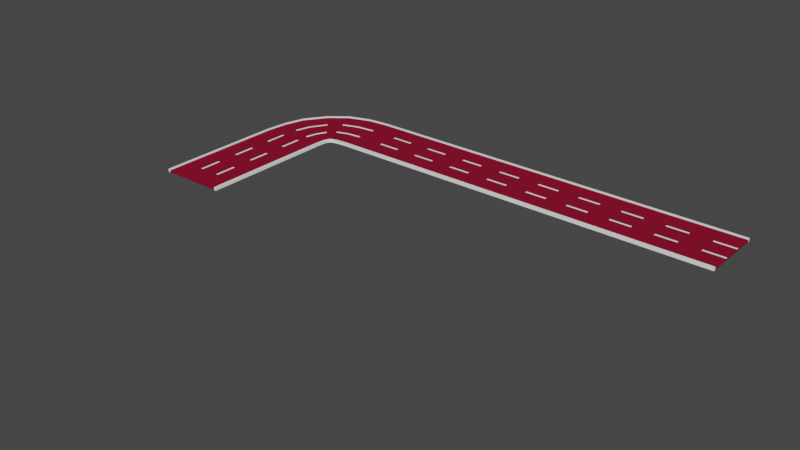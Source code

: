 # Source: road_7_left_turn_2.blend  (saved by Blender 2.93.21; exported with 4.5.12 LTS)
import bpy
from mathutils import Matrix  # noqa: F401  (used for matrix-valued properties, if any)

bpy.ops.wm.read_factory_settings(use_empty=True)
scene = bpy.context.scene
scene.name = 'Scene'

# ---- collections
col_collection = bpy.data.collections.new('Collection'); scene.collection.children.link(col_collection)

# ---- materials (node trees are filled in below, after node groups)
mat_car_road = bpy.data.materials.new('car road')
mat_car_road.use_transparent_shadow = False
mat_neon = bpy.data.materials.new('neon')
mat_neon.use_transparent_shadow = False

# ---- material node trees
mat_car_road.use_nodes = True; mat_car_road.node_tree.nodes.clear()
_N = mat_car_road.node_tree.nodes; _L = mat_car_road.node_tree.links
n0 = _N.new('ShaderNodeBsdfPrincipled'); n0.name = 'Principled BSDF'; n0.location = (10, 300)
n0.distribution = 'GGX'
n0.subsurface_method = 'BURLEY'
n0.inputs[0].default_value = (0.2462, 0.007499, 0.02843, 1.0)
n0.inputs[3].default_value = 1.45
n0.inputs[13].default_value = 0.0
n0.inputs[27].default_value = (0.0, 0.0, 0.0, 1.0)
n0.inputs[28].default_value = 1.0
n1 = _N.new('ShaderNodeOutputMaterial'); n1.name = 'Material Output'; n1.location = (300, 300)
_L.new(n0.outputs[0], n1.inputs[0])
n1.is_active_output = True
mat_neon.use_nodes = True; mat_neon.node_tree.nodes.clear()
_N = mat_neon.node_tree.nodes; _L = mat_neon.node_tree.links
n0 = _N.new('ShaderNodeBsdfPrincipled'); n0.name = 'Principled BSDF'; n0.location = (10, 300)
n0.distribution = 'GGX'
n0.subsurface_method = 'BURLEY'
n0.inputs[0].default_value = (1.0, 1.0, 1.0, 1.0)
n0.inputs[3].default_value = 1.45
n0.inputs[27].default_value = (0.0, 0.0, 0.0, 1.0)
n0.inputs[28].default_value = 1.0
n1 = _N.new('ShaderNodeOutputMaterial'); n1.name = 'Material Output'; n1.location = (300, 300)
_L.new(n0.outputs[0], n1.inputs[0])
n1.is_active_output = True

# ---- world
world_world = bpy.data.worlds.new('World'); scene.world = world_world
world_world.use_nodes = True; world_world.node_tree.nodes.clear()
_N = world_world.node_tree.nodes; _L = world_world.node_tree.links
n0 = _N.new('ShaderNodeOutputWorld'); n0.name = 'World Output'; n0.location = (300, 300)
n1 = _N.new('ShaderNodeBackground'); n1.name = 'Background'; n1.location = (10, 300)
n1.inputs[0].default_value = (0.05088, 0.05088, 0.05088, 1.0)
_L.new(n1.outputs[0], n0.inputs[0])
n0.is_active_output = True
world_world.color = (0.05088, 0.05088, 0.05088)
world_world.use_sun_shadow = False
world_world.sun_shadow_jitter_overblur = 0.0

# ---- meshes
me_cube_001 = bpy.data.meshes.new('Cube.001')
me_cube_001.from_pydata([(-19.66, -2.972, 0.1047), (19.0, -2.997, -0.09399), (-19.66, -2.972, -0.09399), (19.0, -2.997, 0.1047), (-19.69, -0.972, -0.09399), (19.0, -0.9973, 0.1047), (-19.69, -0.972, 0.1047), (19.0, -0.9973, -0.09399), (-19.68, -1.076, 0.1047), (19.0, -1.102, -0.09399), (-19.68, -1.076, -0.09399), (19.0, -1.102, 0.1047), (-19.69, -0.8731, -0.09399), (19.0, -0.8984, 0.1047), (-19.69, -0.8731, 0.1047), (19.0, -0.8984, -0.09399), (-19.7, 0.02792, -0.09399), (-19.7, 0.02792, 0.1047), (19.0, 0.002744, -0.09399), (19.0, 0.002744, 0.1047), (-19.74, 3.028, 0.1047), (19.0, 3.003, -0.09399), (-19.74, 3.028, -0.09399), (19.0, 3.003, 0.1047), (-19.71, 1.028, -0.09399), (19.0, 1.003, 0.1047), (-19.71, 1.028, 0.1047), (19.0, 1.003, -0.09399), (-19.72, 1.132, 0.1047), (19.0, 1.107, -0.09399), (-19.72, 1.132, -0.09399), (19.0, 1.107, 0.1047), (-19.71, 0.9289, -0.09399), (19.0, 0.9039, 0.1047), (-19.71, 0.9289, 0.1047), (19.0, 0.9039, -0.09399), (-20.85, -3.088, 0.1047), (-20.85, -3.088, -0.09399), (-21.18, -1.125, -0.09399), (-21.18, -1.125, 0.1047), (-21.16, -1.228, 0.1047), (-21.16, -1.228, -0.09399), (-21.2, -1.028, -0.09399), (-21.2, -1.028, 0.1047), (-21.35, -0.1438, -0.09399), (-21.35, -0.1438, 0.1047), (-21.84, 2.801, 0.1047), (-21.84, 2.801, -0.09399), (-21.51, 0.8378, -0.09399), (-21.51, 0.8378, 0.1047), (-21.53, 0.9402, 0.1047), (-21.53, 0.9402, -0.09399), (-21.49, 0.7407, -0.09399), (-21.49, 0.7407, 0.1047), (-21.44, -3.309, 0.1047), (-21.44, -3.309, -0.09399), (-22.26, -1.511, -0.09399), (-22.26, -1.511, 0.1047), (-22.22, -1.605, 0.1047), (-22.22, -1.605, -0.09399), (-22.3, -1.422, -0.09399), (-22.3, -1.422, 0.1047), (-22.67, -0.6123, -0.09399), (-22.67, -0.6123, 0.1047), (-23.91, 2.084, 0.1047), (-23.91, 2.084, -0.09399), (-23.08, 0.2865, -0.09399), (-23.08, 0.2865, 0.1047), (-23.13, 0.3803, 0.1047), (-23.13, 0.3803, -0.09399), (-23.04, 0.1976, -0.09399), (-23.04, 0.1976, 0.1047), (-21.67, -3.672, 0.1047), (-21.67, -3.672, -0.09399), (-22.97, -2.199, -0.09399), (-22.97, -2.199, 0.1047), (-22.9, -2.276, 0.1047), (-22.9, -2.276, -0.09399), (-23.04, -2.126, -0.09399), (-23.04, -2.126, 0.1047), (-23.62, -1.462, -0.09399), (-23.62, -1.462, 0.1047), (-25.58, 0.7486, 0.1047), (-25.58, 0.7486, -0.09399), (-24.28, -0.725, -0.09399), (-24.28, -0.725, 0.1047), (-24.35, -0.6481, 0.1047), (-24.35, -0.6481, -0.09399), (-24.21, -0.7979, -0.09399), (-24.21, -0.7979, 0.1047), (-21.75, -4.182, 0.1047), (-21.75, -4.182, -0.09399), (-23.51, -3.221, -0.09399), (-23.51, -3.221, 0.1047), (-23.41, -3.271, 0.1047), (-23.41, -3.271, -0.09399), (-23.59, -3.174, -0.09399), (-23.59, -3.174, 0.1047), (-24.38, -2.741, -0.09399), (-24.38, -2.741, 0.1047), (-27.01, -1.3, 0.1047), (-27.01, -1.3, -0.09399), (-25.26, -2.261, -0.09399), (-25.26, -2.261, 0.1047), (-25.35, -2.21, 0.1047), (-25.35, -2.21, -0.09399), (-25.17, -2.308, -0.09399), (-25.17, -2.308, 0.1047), (-21.8, -4.854, 0.1047), (-21.8, -4.854, -0.09399), (-23.72, -4.31, -0.09399), (-23.72, -4.31, 0.1047), (-23.62, -4.339, 0.1047), (-23.62, -4.339, -0.09399), (-23.82, -4.283, -0.09399), (-23.82, -4.283, 0.1047), (-24.68, -4.039, -0.09399), (-24.68, -4.039, 0.1047), (-27.57, -3.223, 0.1047), (-27.57, -3.223, -0.09399), (-25.65, -3.767, -0.09399), (-25.65, -3.767, 0.1047), (-25.75, -3.739, 0.1047), (-25.75, -3.739, -0.09399), (-25.55, -3.794, -0.09399), (-25.55, -3.794, 0.1047), (-21.8, -5.491, 0.1047), (-21.8, -5.491, -0.09399), (-23.8, -5.49, -0.09399), (-23.8, -5.49, 0.1047), (-23.7, -5.49, 0.1047), (-23.7, -5.49, -0.09399), (-23.9, -5.49, -0.09399), (-23.9, -5.49, 0.1047), (-24.8, -5.489, -0.09399), (-24.8, -5.489, 0.1047), (-27.8, -5.488, 0.1047), (-27.8, -5.488, -0.09399), (-25.8, -5.489, -0.09399), (-25.8, -5.489, 0.1047), (-25.91, -5.489, 0.1047), (-25.91, -5.489, -0.09399), (-25.7, -5.489, -0.09399), (-25.7, -5.489, 0.1047), (-19.69, -2.952, 0.1039), (18.89, -2.979, -0.09342), (-19.69, -2.952, -0.09322), (18.89, -2.979, 0.1041), (-19.69, -0.972, -0.093), (18.86, -0.9973, 0.104), (-19.69, -0.972, 0.1037), (18.86, -0.9973, -0.09329), (-19.68, -1.076, 0.1037), (18.86, -1.102, -0.09329), (-19.68, -1.076, -0.093), (18.86, -1.102, 0.104), (-19.69, -0.8731, -0.093), (18.86, -0.8984, 0.104), (-19.69, -0.8731, 0.1037), (18.86, -0.8984, -0.09329), (-19.7, 0.03574, -0.09303), (-19.7, 0.03574, 0.1038), (18.87, 0.0135, -0.09333), (18.87, 0.0135, 0.1041), (-19.7, 3.004, 0.1041), (18.89, 2.984, -0.09342), (-19.7, 3.004, -0.09335), (18.89, 2.984, 0.1041), (-19.71, 1.028, -0.093), (18.86, 1.003, 0.104), (-19.71, 1.028, 0.1037), (18.86, 1.003, -0.09329), (-19.72, 1.132, 0.1037), (18.86, 1.107, -0.09329), (-19.72, 1.132, -0.093), (18.86, 1.107, 0.104), (-19.71, 0.9289, -0.093), (18.86, 0.9039, 0.104), (-19.71, 0.9289, 0.1037), (18.86, 0.9039, -0.09329), (-20.94, -3.075, 0.1039), (-20.94, -3.075, -0.09321), (-21.18, -1.125, -0.093), (-21.18, -1.125, 0.1037), (-21.16, -1.228, 0.1037), (-21.16, -1.228, -0.093), (-21.2, -1.028, -0.093), (-21.2, -1.028, 0.1037), (-21.35, -0.1438, -0.093), (-21.35, -0.1438, 0.1037), (-21.73, 2.785, 0.1041), (-21.73, 2.785, -0.09334), (-21.51, 0.8378, -0.093), (-21.51, 0.8378, 0.1037), (-21.53, 0.9402, 0.1037), (-21.53, 0.9402, -0.093), (-21.49, 0.7407, -0.093), (-21.49, 0.7407, 0.1037), (-21.56, -3.303, 0.104), (-21.56, -3.303, -0.09325), (-22.26, -1.511, -0.093), (-22.26, -1.511, 0.1037), (-22.22, -1.605, 0.1037), (-22.22, -1.605, -0.093), (-22.3, -1.422, -0.093), (-22.3, -1.422, 0.1037), (-22.67, -0.6123, -0.093), (-22.67, -0.6123, 0.1037), (-23.77, 2.076, 0.104), (-23.77, 2.076, -0.09331), (-23.08, 0.2865, -0.093), (-23.08, 0.2865, 0.1037), (-23.13, 0.3803, 0.1037), (-23.13, 0.3803, -0.093), (-23.04, 0.1976, -0.093), (-23.04, 0.1976, 0.1037), (-21.8, -3.671, 0.104), (-21.8, -3.671, -0.09328), (-22.97, -2.199, -0.093), (-22.97, -2.199, 0.1037), (-22.9, -2.276, 0.1037), (-22.9, -2.276, -0.093), (-23.04, -2.126, -0.093), (-23.04, -2.126, 0.1037), (-23.62, -1.462, -0.093), (-23.62, -1.462, 0.1037), (-25.45, 0.7448, 0.104), (-25.45, 0.7448, -0.0933), (-24.28, -0.725, -0.093), (-24.28, -0.725, 0.1037), (-24.35, -0.6481, 0.1037), (-24.35, -0.6481, -0.093), (-24.21, -0.7979, -0.093), (-24.21, -0.7979, 0.1037), (-21.88, -4.182, 0.104), (-21.88, -4.182, -0.09329), (-23.51, -3.221, -0.093), (-23.51, -3.221, 0.1037), (-23.41, -3.271, 0.1037), (-23.41, -3.271, -0.093), (-23.59, -3.174, -0.093), (-23.59, -3.174, 0.1037), (-24.38, -2.741, -0.093), (-24.38, -2.741, 0.1037), (-26.88, -1.302, 0.104), (-26.88, -1.302, -0.0933), (-25.26, -2.261, -0.093), (-25.26, -2.261, 0.1037), (-25.35, -2.21, 0.1037), (-25.35, -2.21, -0.093), (-25.17, -2.308, -0.093), (-25.17, -2.308, 0.1037), (-21.93, -4.854, 0.104), (-21.93, -4.854, -0.09329), (-23.72, -4.31, -0.093), (-23.72, -4.31, 0.1037), (-23.62, -4.339, 0.1037), (-23.62, -4.339, -0.093), (-23.82, -4.283, -0.093), (-23.82, -4.283, 0.1037), (-24.68, -4.039, -0.093), (-24.68, -4.039, 0.1037), (-27.44, -3.224, 0.104), (-27.44, -3.224, -0.09329), (-25.65, -3.767, -0.093), (-25.65, -3.767, 0.1037), (-25.75, -3.739, 0.1037), (-25.75, -3.739, -0.093), (-25.55, -3.794, -0.093), (-25.55, -3.794, 0.1037), (-21.91, -5.472, 0.1041), (-21.91, -5.472, -0.09342), (-23.8, -5.467, -0.09329), (-23.8, -5.467, 0.104), (-23.7, -5.467, 0.104), (-23.7, -5.467, -0.09329), (-23.9, -5.467, -0.09329), (-23.9, -5.467, 0.104), (-24.8, -5.466, -0.09329), (-24.8, -5.466, 0.104), (-27.69, -5.469, 0.1041), (-27.69, -5.469, -0.09342), (-25.8, -5.466, -0.09329), (-25.8, -5.466, 0.104), (-25.91, -5.466, 0.104), (-25.91, -5.466, -0.09329), (-25.7, -5.466, -0.09329), (-25.7, -5.466, 0.104)], [], [(13, 14, 17, 19), (12, 15, 18, 16), (15, 13, 19, 18), (12, 16, 44, 42), (2, 10, 41, 37), (9, 11, 5, 7), (10, 9, 7, 4), (11, 8, 6, 5), (1, 2, 0, 3), (3, 0, 8, 11), (2, 1, 9, 10), (1, 3, 11, 9), (24, 30, 51, 48), (14, 6, 39, 43), (7, 5, 13, 15), (4, 7, 15, 12), (5, 6, 14, 13), (33, 19, 17, 34), (32, 16, 18, 35), (35, 18, 19, 33), (17, 19, 18, 16), (16, 32, 52, 44), (22, 20, 46, 47), (29, 27, 25, 31), (30, 24, 27, 29), (31, 25, 26, 28), (21, 23, 20, 22), (23, 31, 28, 20), (22, 30, 29, 21), (21, 29, 31, 23), (8, 0, 36, 40), (4, 12, 42, 38), (27, 35, 33, 25), (24, 32, 35, 27), (25, 33, 34, 26), (47, 46, 64, 65), (42, 44, 62, 60), (52, 48, 66, 70), (39, 40, 58, 57), (46, 50, 68, 64), (44, 52, 70, 62), (51, 47, 65, 69), (43, 39, 57, 61), (28, 26, 49, 50), (17, 14, 43, 45), (32, 24, 48, 52), (20, 28, 50, 46), (26, 34, 53, 49), (30, 22, 47, 51), (34, 17, 45, 53), (0, 2, 37, 36), (10, 4, 38, 41), (6, 8, 40, 39), (65, 64, 82, 83), (60, 62, 80, 78), (70, 66, 84, 88), (57, 58, 76, 75), (64, 68, 86, 82), (62, 70, 88, 80), (69, 65, 83, 87), (61, 57, 75, 79), (37, 41, 59, 55), (53, 45, 63, 71), (48, 51, 69, 66), (40, 36, 54, 58), (49, 53, 71, 67), (38, 42, 60, 56), (36, 37, 55, 54), (45, 43, 61, 63), (41, 38, 56, 59), (50, 49, 67, 68), (89, 81, 99, 107), (73, 77, 95, 91), (83, 82, 100, 101), (78, 80, 98, 96), (88, 84, 102, 106), (75, 76, 94, 93), (82, 86, 104, 100), (80, 88, 106, 98), (55, 59, 77, 73), (71, 63, 81, 89), (66, 69, 87, 84), (58, 54, 72, 76), (67, 71, 89, 85), (56, 60, 78, 74), (54, 55, 73, 72), (63, 61, 79, 81), (59, 56, 74, 77), (68, 67, 85, 86), (97, 93, 111, 115), (104, 103, 121, 122), (95, 92, 110, 113), (99, 97, 115, 117), (90, 91, 109, 108), (92, 96, 114, 110), (103, 107, 125, 121), (94, 90, 108, 112), (84, 87, 105, 102), (76, 72, 90, 94), (85, 89, 107, 103), (74, 78, 96, 92), (72, 73, 91, 90), (81, 79, 97, 99), (77, 74, 92, 95), (86, 85, 103, 104), (79, 75, 93, 97), (87, 83, 101, 105), (118, 122, 140, 136), (116, 124, 142, 134), (123, 119, 137, 141), (115, 111, 129, 133), (122, 121, 139, 140), (113, 110, 128, 131), (117, 115, 133, 135), (108, 109, 127, 126), (105, 101, 119, 123), (98, 106, 124, 116), (100, 104, 122, 118), (93, 94, 112, 111), (106, 102, 120, 124), (96, 98, 116, 114), (101, 100, 118, 119), (91, 95, 113, 109), (107, 99, 117, 125), (102, 105, 123, 120), (131, 130, 126, 127), (132, 133, 129, 128), (128, 129, 130, 131), (134, 135, 133, 132), (141, 137, 136, 140), (142, 138, 139, 143), (138, 141, 140, 139), (134, 142, 143, 135), (111, 112, 130, 129), (124, 120, 138, 142), (114, 116, 134, 132), (119, 118, 136, 137), (109, 113, 131, 127), (125, 117, 135, 143), (120, 123, 141, 138), (112, 108, 126, 130), (121, 125, 143, 139), (110, 114, 132, 128), (157, 163, 161, 158), (156, 160, 162, 159), (159, 162, 163, 157), (156, 186, 188, 160), (146, 181, 185, 154), (153, 151, 149, 155), (154, 148, 151, 153), (155, 149, 150, 152), (145, 147, 144, 146), (147, 155, 152, 144), (146, 154, 153, 145), (145, 153, 155, 147), (168, 192, 195, 174), (158, 187, 183, 150), (151, 159, 157, 149), (148, 156, 159, 151), (149, 157, 158, 150), (177, 178, 161, 163), (176, 179, 162, 160), (179, 177, 163, 162), (161, 160, 162, 163), (160, 188, 196, 176), (166, 191, 190, 164), (173, 175, 169, 171), (174, 173, 171, 168), (175, 172, 170, 169), (165, 166, 164, 167), (167, 164, 172, 175), (166, 165, 173, 174), (165, 167, 175, 173), (152, 184, 180, 144), (148, 182, 186, 156), (171, 169, 177, 179), (168, 171, 179, 176), (169, 170, 178, 177), (191, 209, 208, 190), (186, 204, 206, 188), (196, 214, 210, 192), (183, 201, 202, 184), (190, 208, 212, 194), (188, 206, 214, 196), (195, 213, 209, 191), (187, 205, 201, 183), (172, 194, 193, 170), (161, 189, 187, 158), (176, 196, 192, 168), (164, 190, 194, 172), (170, 193, 197, 178), (174, 195, 191, 166), (178, 197, 189, 161), (144, 180, 181, 146), (154, 185, 182, 148), (150, 183, 184, 152), (209, 227, 226, 208), (204, 222, 224, 206), (214, 232, 228, 210), (201, 219, 220, 202), (208, 226, 230, 212), (206, 224, 232, 214), (213, 231, 227, 209), (205, 223, 219, 201), (181, 199, 203, 185), (197, 215, 207, 189), (192, 210, 213, 195), (184, 202, 198, 180), (193, 211, 215, 197), (182, 200, 204, 186), (180, 198, 199, 181), (189, 207, 205, 187), (185, 203, 200, 182), (194, 212, 211, 193), (233, 251, 243, 225), (217, 235, 239, 221), (227, 245, 244, 226), (222, 240, 242, 224), (232, 250, 246, 228), (219, 237, 238, 220), (226, 244, 248, 230), (224, 242, 250, 232), (199, 217, 221, 203), (215, 233, 225, 207), (210, 228, 231, 213), (202, 220, 216, 198), (211, 229, 233, 215), (200, 218, 222, 204), (198, 216, 217, 199), (207, 225, 223, 205), (203, 221, 218, 200), (212, 230, 229, 211), (241, 259, 255, 237), (248, 266, 265, 247), (239, 257, 254, 236), (243, 261, 259, 241), (234, 252, 253, 235), (236, 254, 258, 240), (247, 265, 269, 251), (238, 256, 252, 234), (228, 246, 249, 231), (220, 238, 234, 216), (229, 247, 251, 233), (218, 236, 240, 222), (216, 234, 235, 217), (225, 243, 241, 223), (221, 239, 236, 218), (230, 248, 247, 229), (223, 241, 237, 219), (231, 249, 245, 227), (262, 280, 284, 266), (260, 278, 286, 268), (267, 285, 281, 263), (259, 277, 273, 255), (266, 284, 283, 265), (257, 275, 272, 254), (261, 279, 277, 259), (252, 270, 271, 253), (249, 267, 263, 245), (242, 260, 268, 250), (244, 262, 266, 248), (237, 255, 256, 238), (250, 268, 264, 246), (240, 258, 260, 242), (245, 263, 262, 244), (235, 253, 257, 239), (251, 269, 261, 243), (246, 264, 267, 249), (275, 271, 270, 274), (276, 272, 273, 277), (272, 275, 274, 273), (278, 276, 277, 279), (285, 284, 280, 281), (286, 287, 283, 282), (282, 283, 284, 285), (278, 279, 287, 286), (255, 273, 274, 256), (268, 286, 282, 264), (258, 276, 278, 260), (263, 281, 280, 262), (253, 271, 275, 257), (269, 287, 279, 261), (264, 282, 285, 267), (256, 274, 270, 252), (265, 283, 287, 269), (254, 272, 276, 258), (17, 16, 160, 161)])
_uv = me_cube_001.uv_layers.new(name='UVMap')
_uv.uv.foreach_set('vector', [0.625, 0.5901, 0.8664, 0.5901, 0.8664, 0.625, 0.625, 0.625, 0.1336, 0.5901, 0.375, 0.5901, 0.375, 0.625, 0.1336, 0.625, 0.375, 0.5901, 0.625, 0.5901, 0.625, 0.625, 0.375, 0.625, 0.1336, 0.5901, 0.1336, 0.625, 0.1275, 0.625, 0.1275, 0.5901, 0.1336, 0.5087, 0.1336, 0.5822, 0.1275, 0.5822, 0.1275, 0.5087, 0.375, 0.5822, 0.625, 0.5822, 0.625, 0.5862, 0.375, 0.5862, 0.1336, 0.5822, 0.375, 0.5822, 0.375, 0.5862, 0.1336, 0.5862, 0.625, 0.5822, 0.8664, 0.5822, 0.8664, 0.5862, 0.625, 0.5862, 0.375, 0.5087, 0.1336, 0.5087, 0.625, 0.2505, 0.625, 0.5087, 0.625, 0.5087, 0.8664, 0.5087, 0.8664, 0.5822, 0.625, 0.5822, 0.1336, 0.5087, 0.375, 0.5087, 0.375, 0.5822, 0.1336, 0.5822, 0.375, 0.5087, 0.625, 0.5087, 0.625, 0.5822, 0.375, 0.5822, 0.1336, 0.5862, 0.1336, 0.5822, 0.1275, 0.5822, 0.1275, 0.5862, 0.8664, 0.5901, 0.8664, 0.5862, 0.8725, 0.5862, 0.8725, 0.5901, 0.375, 0.5862, 0.625, 0.5862, 0.625, 0.5901, 0.375, 0.5901, 0.1336, 0.5862, 0.375, 0.5862, 0.375, 0.5901, 0.1336, 0.5901, 0.625, 0.5862, 0.8664, 0.5862, 0.8664, 0.5901, 0.625, 0.5901, 0.625, 0.5901, 0.625, 0.625, 0.8664, 0.625, 0.8664, 0.5901, 0.1336, 0.5901, 0.1336, 0.625, 0.375, 0.625, 0.375, 0.5901, 0.375, 0.5901, 0.375, 0.625, 0.625, 0.625, 0.625, 0.5901, 0.625, 0.1423, 0.625, 0.625, 0.375, 0.625, 0.375, 0.1423, 0.1336, 0.625, 0.1336, 0.5901, 0.1275, 0.5901, 0.1275, 0.625, 0.1336, 0.5087, 0.625, 0.2505, 0.625, 0.2439, 0.1275, 0.5087, 0.375, 0.5822, 0.375, 0.5862, 0.625, 0.5862, 0.625, 0.5822, 0.1336, 0.5822, 0.1336, 0.5862, 0.375, 0.5862, 0.375, 0.5822, 0.625, 0.5822, 0.625, 0.5862, 0.8664, 0.5862, 0.8664, 0.5822, 0.375, 0.5087, 0.625, 0.5087, 0.625, 0.2505, 0.1336, 0.5087, 0.625, 0.5087, 0.625, 0.5822, 0.8664, 0.5822, 0.8664, 0.5087, 0.1336, 0.5087, 0.1336, 0.5822, 0.375, 0.5822, 0.375, 0.5087, 0.375, 0.5087, 0.375, 0.5822, 0.625, 0.5822, 0.625, 0.5087, 0.8664, 0.5822, 0.8664, 0.5087, 0.8725, 0.5087, 0.8725, 0.5822, 0.1336, 0.5862, 0.1336, 0.5901, 0.1275, 0.5901, 0.1275, 0.5862, 0.375, 0.5862, 0.375, 0.5901, 0.625, 0.5901, 0.625, 0.5862, 0.1336, 0.5862, 0.1336, 0.5901, 0.375, 0.5901, 0.375, 0.5862, 0.625, 0.5862, 0.625, 0.5901, 0.8664, 0.5901, 0.8664, 0.5862, 0.1275, 0.5087, 0.625, 0.2439, 0.625, 0.2419, 0.1256, 0.5087, 0.1275, 0.5901, 0.1275, 0.625, 0.1256, 0.625, 0.1256, 0.5901, 0.1275, 0.5901, 0.1275, 0.5862, 0.1256, 0.5862, 0.1256, 0.5901, 0.8725, 0.5862, 0.8725, 0.5822, 0.8744, 0.5822, 0.8744, 0.5862, 0.8725, 0.5087, 0.8725, 0.5822, 0.8744, 0.5822, 0.8744, 0.5087, 0.1275, 0.625, 0.1275, 0.5901, 0.1256, 0.5901, 0.1256, 0.625, 0.1275, 0.5822, 0.1275, 0.5087, 0.1256, 0.5087, 0.1256, 0.5822, 0.8725, 0.5901, 0.8725, 0.5862, 0.8744, 0.5862, 0.8744, 0.5901, 0.8664, 0.5822, 0.8664, 0.5862, 0.8725, 0.5862, 0.8725, 0.5822, 0.8664, 0.625, 0.8664, 0.5901, 0.8725, 0.5901, 0.8725, 0.625, 0.1336, 0.5901, 0.1336, 0.5862, 0.1275, 0.5862, 0.1275, 0.5901, 0.8664, 0.5087, 0.8664, 0.5822, 0.8725, 0.5822, 0.8725, 0.5087, 0.8664, 0.5862, 0.8664, 0.5901, 0.8725, 0.5901, 0.8725, 0.5862, 0.1336, 0.5822, 0.1336, 0.5087, 0.1275, 0.5087, 0.1275, 0.5822, 0.8664, 0.5901, 0.8664, 0.625, 0.8725, 0.625, 0.8725, 0.5901, 0.625, 0.2505, 0.1336, 0.5087, 0.1275, 0.5087, 0.625, 0.2439, 0.1336, 0.5822, 0.1336, 0.5862, 0.1275, 0.5862, 0.1275, 0.5822, 0.8664, 0.5862, 0.8664, 0.5822, 0.8725, 0.5822, 0.8725, 0.5862, 0.1256, 0.5087, 0.625, 0.2419, 0.625, 0.2414, 0.1251, 0.5087, 0.1256, 0.5901, 0.1256, 0.625, 0.1251, 0.625, 0.1251, 0.5901, 0.1256, 0.5901, 0.1256, 0.5862, 0.1251, 0.5862, 0.1251, 0.5901, 0.8744, 0.5862, 0.8744, 0.5822, 0.8749, 0.5822, 0.8749, 0.5862, 0.8744, 0.5087, 0.8744, 0.5822, 0.8749, 0.5822, 0.8749, 0.5087, 0.1256, 0.625, 0.1256, 0.5901, 0.1251, 0.5901, 0.1251, 0.625, 0.1256, 0.5822, 0.1256, 0.5087, 0.1251, 0.5087, 0.1251, 0.5822, 0.8744, 0.5901, 0.8744, 0.5862, 0.8749, 0.5862, 0.8749, 0.5901, 0.1275, 0.5087, 0.1275, 0.5822, 0.1256, 0.5822, 0.1256, 0.5087, 0.8725, 0.5901, 0.8725, 0.625, 0.8744, 0.625, 0.8744, 0.5901, 0.1275, 0.5862, 0.1275, 0.5822, 0.1256, 0.5822, 0.1256, 0.5862, 0.8725, 0.5822, 0.8725, 0.5087, 0.8744, 0.5087, 0.8744, 0.5822, 0.8725, 0.5862, 0.8725, 0.5901, 0.8744, 0.5901, 0.8744, 0.5862, 0.1275, 0.5862, 0.1275, 0.5901, 0.1256, 0.5901, 0.1256, 0.5862, 0.625, 0.2439, 0.1275, 0.5087, 0.1256, 0.5087, 0.625, 0.2419, 0.8725, 0.625, 0.8725, 0.5901, 0.8744, 0.5901, 0.8744, 0.625, 0.1275, 0.5822, 0.1275, 0.5862, 0.1256, 0.5862, 0.1256, 0.5822, 0.8725, 0.5822, 0.8725, 0.5862, 0.8744, 0.5862, 0.8744, 0.5822, 0.8749, 0.5901, 0.8749, 0.625, 0.875, 0.625, 0.875, 0.5901, 0.1251, 0.5087, 0.1251, 0.5822, 0.125, 0.5822, 0.125, 0.5087, 0.1251, 0.5087, 0.625, 0.2414, 0.625, 0.2413, 0.125, 0.5087, 0.1251, 0.5901, 0.1251, 0.625, 0.125, 0.625, 0.125, 0.5901, 0.1251, 0.5901, 0.1251, 0.5862, 0.125, 0.5862, 0.125, 0.5901, 0.8749, 0.5862, 0.8749, 0.5822, 0.875, 0.5822, 0.875, 0.5862, 0.8749, 0.5087, 0.8749, 0.5822, 0.875, 0.5822, 0.875, 0.5087, 0.1251, 0.625, 0.1251, 0.5901, 0.125, 0.5901, 0.125, 0.625, 0.1256, 0.5087, 0.1256, 0.5822, 0.1251, 0.5822, 0.1251, 0.5087, 0.8744, 0.5901, 0.8744, 0.625, 0.8749, 0.625, 0.8749, 0.5901, 0.1256, 0.5862, 0.1256, 0.5822, 0.1251, 0.5822, 0.1251, 0.5862, 0.8744, 0.5822, 0.8744, 0.5087, 0.8749, 0.5087, 0.8749, 0.5822, 0.8744, 0.5862, 0.8744, 0.5901, 0.8749, 0.5901, 0.8749, 0.5862, 0.1256, 0.5862, 0.1256, 0.5901, 0.1251, 0.5901, 0.1251, 0.5862, 0.625, 0.2419, 0.1256, 0.5087, 0.1251, 0.5087, 0.625, 0.2414, 0.8744, 0.625, 0.8744, 0.5901, 0.8749, 0.5901, 0.8749, 0.625, 0.1256, 0.5822, 0.1256, 0.5862, 0.1251, 0.5862, 0.1251, 0.5822, 0.8744, 0.5822, 0.8744, 0.5862, 0.8749, 0.5862, 0.8749, 0.5822, 0.875, 0.5901, 0.875, 0.5862, 0.875, 0.5862, 0.875, 0.5901, 0.875, 0.5822, 0.875, 0.5862, 0.875, 0.5862, 0.875, 0.5822, 0.125, 0.5822, 0.125, 0.5862, 0.125, 0.5862, 0.125, 0.5822, 0.875, 0.625, 0.875, 0.5901, 0.875, 0.5901, 0.875, 0.625, 0.625, 0.2413, 0.125, 0.5087, 0.125, 0.5087, 0.625, 0.2413, 0.125, 0.5862, 0.125, 0.5901, 0.125, 0.5901, 0.125, 0.5862, 0.875, 0.5862, 0.875, 0.5901, 0.875, 0.5901, 0.875, 0.5862, 0.875, 0.5822, 0.875, 0.5087, 0.875, 0.5087, 0.875, 0.5822, 0.1251, 0.5862, 0.1251, 0.5822, 0.125, 0.5822, 0.125, 0.5862, 0.8749, 0.5822, 0.8749, 0.5087, 0.875, 0.5087, 0.875, 0.5822, 0.8749, 0.5862, 0.8749, 0.5901, 0.875, 0.5901, 0.875, 0.5862, 0.1251, 0.5862, 0.1251, 0.5901, 0.125, 0.5901, 0.125, 0.5862, 0.625, 0.2414, 0.1251, 0.5087, 0.125, 0.5087, 0.625, 0.2413, 0.8749, 0.625, 0.8749, 0.5901, 0.875, 0.5901, 0.875, 0.625, 0.1251, 0.5822, 0.1251, 0.5862, 0.125, 0.5862, 0.125, 0.5822, 0.8749, 0.5822, 0.8749, 0.5862, 0.875, 0.5862, 0.875, 0.5822, 0.8749, 0.5901, 0.8749, 0.5862, 0.875, 0.5862, 0.875, 0.5901, 0.1251, 0.5822, 0.1251, 0.5087, 0.125, 0.5087, 0.125, 0.5822, 0.875, 0.5087, 0.875, 0.5822, 0.875, 0.5822, 0.875, 0.5087, 0.125, 0.625, 0.125, 0.5901, 0.125, 0.5901, 0.125, 0.625, 0.125, 0.5822, 0.125, 0.5087, 0.125, 0.5087, 0.125, 0.5822, 0.875, 0.5901, 0.875, 0.5862, 0.875, 0.5862, 0.875, 0.5901, 0.875, 0.5822, 0.875, 0.5862, 0.875, 0.5862, 0.875, 0.5822, 0.125, 0.5822, 0.125, 0.5862, 0.125, 0.5862, 0.125, 0.5822, 0.875, 0.625, 0.875, 0.5901, 0.875, 0.5901, 0.875, 0.625, 0.625, 0.2413, 0.125, 0.5087, 0.125, 0.5087, 0.625, 0.2413, 0.125, 0.5822, 0.125, 0.5087, 0.125, 0.5087, 0.125, 0.5822, 0.125, 0.625, 0.125, 0.5901, 0.125, 0.5901, 0.125, 0.625, 0.875, 0.5087, 0.875, 0.5822, 0.875, 0.5822, 0.875, 0.5087, 0.875, 0.5862, 0.875, 0.5822, 0.875, 0.5822, 0.875, 0.5862, 0.125, 0.5901, 0.125, 0.5862, 0.125, 0.5862, 0.125, 0.5901, 0.125, 0.5901, 0.125, 0.625, 0.125, 0.625, 0.125, 0.5901, 0.125, 0.5087, 0.625, 0.2413, 0.625, 0.2413, 0.125, 0.5087, 0.125, 0.5087, 0.125, 0.5822, 0.125, 0.5822, 0.125, 0.5087, 0.875, 0.5901, 0.875, 0.625, 0.875, 0.625, 0.875, 0.5901, 0.125, 0.5862, 0.125, 0.5822, 0.125, 0.5822, 0.125, 0.5862, 0.375, 0.1678, 0.625, 0.1678, 0.625, 0.2413, 0.375, 0.2413, 0.375, 0.1599, 0.625, 0.1599, 0.625, 0.1638, 0.375, 0.1638, 0.375, 0.1638, 0.625, 0.1638, 0.625, 0.1678, 0.375, 0.1678, 0.375, 0.125, 0.625, 0.125, 0.625, 0.1599, 0.375, 0.1599, 0.375, 0.1678, 0.375, 0.2413, 0.625, 0.2413, 0.625, 0.1678, 0.375, 0.1599, 0.375, 0.1638, 0.625, 0.1638, 0.625, 0.1599, 0.375, 0.1638, 0.375, 0.1678, 0.625, 0.1678, 0.625, 0.1638, 0.375, 0.125, 0.375, 0.1599, 0.625, 0.1599, 0.625, 0.125, 0.875, 0.5862, 0.875, 0.5822, 0.875, 0.5822, 0.875, 0.5862, 0.125, 0.5901, 0.125, 0.5862, 0.125, 0.5862, 0.125, 0.5901, 0.125, 0.5901, 0.125, 0.625, 0.125, 0.625, 0.125, 0.5901, 0.125, 0.5087, 0.625, 0.2413, 0.625, 0.2413, 0.125, 0.5087, 0.125, 0.5087, 0.125, 0.5822, 0.125, 0.5822, 0.125, 0.5087, 0.875, 0.5901, 0.875, 0.625, 0.875, 0.625, 0.875, 0.5901, 0.125, 0.5862, 0.125, 0.5822, 0.125, 0.5822, 0.125, 0.5862, 0.875, 0.5822, 0.875, 0.5087, 0.875, 0.5087, 0.875, 0.5822, 0.875, 0.5862, 0.875, 0.5901, 0.875, 0.5901, 0.875, 0.5862, 0.125, 0.5862, 0.125, 0.5901, 0.125, 0.5901, 0.125, 0.5862, 0.625, 0.5901, 0.625, 0.625, 0.8664, 0.625, 0.8664, 0.5901, 0.1336, 0.5901, 0.1336, 0.625, 0.375, 0.625, 0.375, 0.5901, 0.375, 0.5901, 0.375, 0.625, 0.625, 0.625, 0.625, 0.5901, 0.1336, 0.5901, 0.1275, 0.5901, 0.1275, 0.625, 0.1336, 0.625, 0.1336, 0.5087, 0.1275, 0.5087, 0.1275, 0.5822, 0.1336, 0.5822, 0.375, 0.5822, 0.375, 0.5862, 0.625, 0.5862, 0.625, 0.5822, 0.1336, 0.5822, 0.1336, 0.5862, 0.375, 0.5862, 0.375, 0.5822, 0.625, 0.5822, 0.625, 0.5862, 0.8664, 0.5862, 0.8664, 0.5822, 0.375, 0.5087, 0.625, 0.5087, 0.625, 0.2505, 0.1336, 0.5087, 0.625, 0.5087, 0.625, 0.5822, 0.8664, 0.5822, 0.8664, 0.5087, 0.1336, 0.5087, 0.1336, 0.5822, 0.375, 0.5822, 0.375, 0.5087, 0.375, 0.5087, 0.375, 0.5822, 0.625, 0.5822, 0.625, 0.5087, 0.1336, 0.5862, 0.1275, 0.5862, 0.1275, 0.5822, 0.1336, 0.5822, 0.8664, 0.5901, 0.8725, 0.5901, 0.8725, 0.5862, 0.8664, 0.5862, 0.375, 0.5862, 0.375, 0.5901, 0.625, 0.5901, 0.625, 0.5862, 0.1336, 0.5862, 0.1336, 0.5901, 0.375, 0.5901, 0.375, 0.5862, 0.625, 0.5862, 0.625, 0.5901, 0.8664, 0.5901, 0.8664, 0.5862, 0.625, 0.5901, 0.8664, 0.5901, 0.8664, 0.625, 0.625, 0.625, 0.1336, 0.5901, 0.375, 0.5901, 0.375, 0.625, 0.1336, 0.625, 0.375, 0.5901, 0.625, 0.5901, 0.625, 0.625, 0.375, 0.625, 0.625, 0.1423, 0.375, 0.1423, 0.375, 0.625, 0.625, 0.625, 0.1336, 0.625, 0.1275, 0.625, 0.1275, 0.5901, 0.1336, 0.5901, 0.1336, 0.5087, 0.1275, 0.5087, 0.625, 0.2439, 0.625, 0.2505, 0.375, 0.5822, 0.625, 0.5822, 0.625, 0.5862, 0.375, 0.5862, 0.1336, 0.5822, 0.375, 0.5822, 0.375, 0.5862, 0.1336, 0.5862, 0.625, 0.5822, 0.8664, 0.5822, 0.8664, 0.5862, 0.625, 0.5862, 0.375, 0.5087, 0.1336, 0.5087, 0.625, 0.2505, 0.625, 0.5087, 0.625, 0.5087, 0.8664, 0.5087, 0.8664, 0.5822, 0.625, 0.5822, 0.1336, 0.5087, 0.375, 0.5087, 0.375, 0.5822, 0.1336, 0.5822, 0.375, 0.5087, 0.625, 0.5087, 0.625, 0.5822, 0.375, 0.5822, 0.8664, 0.5822, 0.8725, 0.5822, 0.8725, 0.5087, 0.8664, 0.5087, 0.1336, 0.5862, 0.1275, 0.5862, 0.1275, 0.5901, 0.1336, 0.5901, 0.375, 0.5862, 0.625, 0.5862, 0.625, 0.5901, 0.375, 0.5901, 0.1336, 0.5862, 0.375, 0.5862, 0.375, 0.5901, 0.1336, 0.5901, 0.625, 0.5862, 0.8664, 0.5862, 0.8664, 0.5901, 0.625, 0.5901, 0.1275, 0.5087, 0.1256, 0.5087, 0.625, 0.2419, 0.625, 0.2439, 0.1275, 0.5901, 0.1256, 0.5901, 0.1256, 0.625, 0.1275, 0.625, 0.1275, 0.5901, 0.1256, 0.5901, 0.1256, 0.5862, 0.1275, 0.5862, 0.8725, 0.5862, 0.8744, 0.5862, 0.8744, 0.5822, 0.8725, 0.5822, 0.8725, 0.5087, 0.8744, 0.5087, 0.8744, 0.5822, 0.8725, 0.5822, 0.1275, 0.625, 0.1256, 0.625, 0.1256, 0.5901, 0.1275, 0.5901, 0.1275, 0.5822, 0.1256, 0.5822, 0.1256, 0.5087, 0.1275, 0.5087, 0.8725, 0.5901, 0.8744, 0.5901, 0.8744, 0.5862, 0.8725, 0.5862, 0.8664, 0.5822, 0.8725, 0.5822, 0.8725, 0.5862, 0.8664, 0.5862, 0.8664, 0.625, 0.8725, 0.625, 0.8725, 0.5901, 0.8664, 0.5901, 0.1336, 0.5901, 0.1275, 0.5901, 0.1275, 0.5862, 0.1336, 0.5862, 0.8664, 0.5087, 0.8725, 0.5087, 0.8725, 0.5822, 0.8664, 0.5822, 0.8664, 0.5862, 0.8725, 0.5862, 0.8725, 0.5901, 0.8664, 0.5901, 0.1336, 0.5822, 0.1275, 0.5822, 0.1275, 0.5087, 0.1336, 0.5087, 0.8664, 0.5901, 0.8725, 0.5901, 0.8725, 0.625, 0.8664, 0.625, 0.625, 0.2505, 0.625, 0.2439, 0.1275, 0.5087, 0.1336, 0.5087, 0.1336, 0.5822, 0.1275, 0.5822, 0.1275, 0.5862, 0.1336, 0.5862, 0.8664, 0.5862, 0.8725, 0.5862, 0.8725, 0.5822, 0.8664, 0.5822, 0.1256, 0.5087, 0.1251, 0.5087, 0.625, 0.2414, 0.625, 0.2419, 0.1256, 0.5901, 0.1251, 0.5901, 0.1251, 0.625, 0.1256, 0.625, 0.1256, 0.5901, 0.1251, 0.5901, 0.1251, 0.5862, 0.1256, 0.5862, 0.8744, 0.5862, 0.8749, 0.5862, 0.8749, 0.5822, 0.8744, 0.5822, 0.8744, 0.5087, 0.8749, 0.5087, 0.8749, 0.5822, 0.8744, 0.5822, 0.1256, 0.625, 0.1251, 0.625, 0.1251, 0.5901, 0.1256, 0.5901, 0.1256, 0.5822, 0.1251, 0.5822, 0.1251, 0.5087, 0.1256, 0.5087, 0.8744, 0.5901, 0.8749, 0.5901, 0.8749, 0.5862, 0.8744, 0.5862, 0.1275, 0.5087, 0.1256, 0.5087, 0.1256, 0.5822, 0.1275, 0.5822, 0.8725, 0.5901, 0.8744, 0.5901, 0.8744, 0.625, 0.8725, 0.625, 0.1275, 0.5862, 0.1256, 0.5862, 0.1256, 0.5822, 0.1275, 0.5822, 0.8725, 0.5822, 0.8744, 0.5822, 0.8744, 0.5087, 0.8725, 0.5087, 0.8725, 0.5862, 0.8744, 0.5862, 0.8744, 0.5901, 0.8725, 0.5901, 0.1275, 0.5862, 0.1256, 0.5862, 0.1256, 0.5901, 0.1275, 0.5901, 0.625, 0.2439, 0.625, 0.2419, 0.1256, 0.5087, 0.1275, 0.5087, 0.8725, 0.625, 0.8744, 0.625, 0.8744, 0.5901, 0.8725, 0.5901, 0.1275, 0.5822, 0.1256, 0.5822, 0.1256, 0.5862, 0.1275, 0.5862, 0.8725, 0.5822, 0.8744, 0.5822, 0.8744, 0.5862, 0.8725, 0.5862, 0.8749, 0.5901, 0.875, 0.5901, 0.875, 0.625, 0.8749, 0.625, 0.1251, 0.5087, 0.125, 0.5087, 0.125, 0.5822, 0.1251, 0.5822, 0.1251, 0.5087, 0.125, 0.5087, 0.625, 0.2413, 0.625, 0.2414, 0.1251, 0.5901, 0.125, 0.5901, 0.125, 0.625, 0.1251, 0.625, 0.1251, 0.5901, 0.125, 0.5901, 0.125, 0.5862, 0.1251, 0.5862, 0.8749, 0.5862, 0.875, 0.5862, 0.875, 0.5822, 0.8749, 0.5822, 0.8749, 0.5087, 0.875, 0.5087, 0.875, 0.5822, 0.8749, 0.5822, 0.1251, 0.625, 0.125, 0.625, 0.125, 0.5901, 0.1251, 0.5901, 0.1256, 0.5087, 0.1251, 0.5087, 0.1251, 0.5822, 0.1256, 0.5822, 0.8744, 0.5901, 0.8749, 0.5901, 0.8749, 0.625, 0.8744, 0.625, 0.1256, 0.5862, 0.1251, 0.5862, 0.1251, 0.5822, 0.1256, 0.5822, 0.8744, 0.5822, 0.8749, 0.5822, 0.8749, 0.5087, 0.8744, 0.5087, 0.8744, 0.5862, 0.8749, 0.5862, 0.8749, 0.5901, 0.8744, 0.5901, 0.1256, 0.5862, 0.1251, 0.5862, 0.1251, 0.5901, 0.1256, 0.5901, 0.625, 0.2419, 0.625, 0.2414, 0.1251, 0.5087, 0.1256, 0.5087, 0.8744, 0.625, 0.8749, 0.625, 0.8749, 0.5901, 0.8744, 0.5901, 0.1256, 0.5822, 0.1251, 0.5822, 0.1251, 0.5862, 0.1256, 0.5862, 0.8744, 0.5822, 0.8749, 0.5822, 0.8749, 0.5862, 0.8744, 0.5862, 0.875, 0.5901, 0.875, 0.5901, 0.875, 0.5862, 0.875, 0.5862, 0.875, 0.5822, 0.875, 0.5822, 0.875, 0.5862, 0.875, 0.5862, 0.125, 0.5822, 0.125, 0.5822, 0.125, 0.5862, 0.125, 0.5862, 0.875, 0.625, 0.875, 0.625, 0.875, 0.5901, 0.875, 0.5901, 0.625, 0.2413, 0.625, 0.2413, 0.125, 0.5087, 0.125, 0.5087, 0.125, 0.5862, 0.125, 0.5862, 0.125, 0.5901, 0.125, 0.5901, 0.875, 0.5862, 0.875, 0.5862, 0.875, 0.5901, 0.875, 0.5901, 0.875, 0.5822, 0.875, 0.5822, 0.875, 0.5087, 0.875, 0.5087, 0.1251, 0.5862, 0.125, 0.5862, 0.125, 0.5822, 0.1251, 0.5822, 0.8749, 0.5822, 0.875, 0.5822, 0.875, 0.5087, 0.8749, 0.5087, 0.8749, 0.5862, 0.875, 0.5862, 0.875, 0.5901, 0.8749, 0.5901, 0.1251, 0.5862, 0.125, 0.5862, 0.125, 0.5901, 0.1251, 0.5901, 0.625, 0.2414, 0.625, 0.2413, 0.125, 0.5087, 0.1251, 0.5087, 0.8749, 0.625, 0.875, 0.625, 0.875, 0.5901, 0.8749, 0.5901, 0.1251, 0.5822, 0.125, 0.5822, 0.125, 0.5862, 0.1251, 0.5862, 0.8749, 0.5822, 0.875, 0.5822, 0.875, 0.5862, 0.8749, 0.5862, 0.8749, 0.5901, 0.875, 0.5901, 0.875, 0.5862, 0.8749, 0.5862, 0.1251, 0.5822, 0.125, 0.5822, 0.125, 0.5087, 0.1251, 0.5087, 0.875, 0.5087, 0.875, 0.5087, 0.875, 0.5822, 0.875, 0.5822, 0.125, 0.625, 0.125, 0.625, 0.125, 0.5901, 0.125, 0.5901, 0.125, 0.5822, 0.125, 0.5822, 0.125, 0.5087, 0.125, 0.5087, 0.875, 0.5901, 0.875, 0.5901, 0.875, 0.5862, 0.875, 0.5862, 0.875, 0.5822, 0.875, 0.5822, 0.875, 0.5862, 0.875, 0.5862, 0.125, 0.5822, 0.125, 0.5822, 0.125, 0.5862, 0.125, 0.5862, 0.875, 0.625, 0.875, 0.625, 0.875, 0.5901, 0.875, 0.5901, 0.625, 0.2413, 0.625, 0.2413, 0.125, 0.5087, 0.125, 0.5087, 0.125, 0.5822, 0.125, 0.5822, 0.125, 0.5087, 0.125, 0.5087, 0.125, 0.625, 0.125, 0.625, 0.125, 0.5901, 0.125, 0.5901, 0.875, 0.5087, 0.875, 0.5087, 0.875, 0.5822, 0.875, 0.5822, 0.875, 0.5862, 0.875, 0.5862, 0.875, 0.5822, 0.875, 0.5822, 0.125, 0.5901, 0.125, 0.5901, 0.125, 0.5862, 0.125, 0.5862, 0.125, 0.5901, 0.125, 0.5901, 0.125, 0.625, 0.125, 0.625, 0.125, 0.5087, 0.125, 0.5087, 0.625, 0.2413, 0.625, 0.2413, 0.125, 0.5087, 0.125, 0.5087, 0.125, 0.5822, 0.125, 0.5822, 0.875, 0.5901, 0.875, 0.5901, 0.875, 0.625, 0.875, 0.625, 0.125, 0.5862, 0.125, 0.5862, 0.125, 0.5822, 0.125, 0.5822, 0.375, 0.1678, 0.375, 0.2413, 0.625, 0.2413, 0.625, 0.1678, 0.375, 0.1599, 0.375, 0.1638, 0.625, 0.1638, 0.625, 0.1599, 0.375, 0.1638, 0.375, 0.1678, 0.625, 0.1678, 0.625, 0.1638, 0.375, 0.125, 0.375, 0.1599, 0.625, 0.1599, 0.625, 0.125, 0.375, 0.1678, 0.625, 0.1678, 0.625, 0.2413, 0.375, 0.2413, 0.375, 0.1599, 0.625, 0.1599, 0.625, 0.1638, 0.375, 0.1638, 0.375, 0.1638, 0.625, 0.1638, 0.625, 0.1678, 0.375, 0.1678, 0.375, 0.125, 0.625, 0.125, 0.625, 0.1599, 0.375, 0.1599, 0.875, 0.5862, 0.875, 0.5862, 0.875, 0.5822, 0.875, 0.5822, 0.125, 0.5901, 0.125, 0.5901, 0.125, 0.5862, 0.125, 0.5862, 0.125, 0.5901, 0.125, 0.5901, 0.125, 0.625, 0.125, 0.625, 0.125, 0.5087, 0.125, 0.5087, 0.625, 0.2413, 0.625, 0.2413, 0.125, 0.5087, 0.125, 0.5087, 0.125, 0.5822, 0.125, 0.5822, 0.875, 0.5901, 0.875, 0.5901, 0.875, 0.625, 0.875, 0.625, 0.125, 0.5862, 0.125, 0.5862, 0.125, 0.5822, 0.125, 0.5822, 0.875, 0.5822, 0.875, 0.5822, 0.875, 0.5087, 0.875, 0.5087, 0.875, 0.5862, 0.875, 0.5862, 0.875, 0.5901, 0.875, 0.5901, 0.125, 0.5862, 0.125, 0.5862, 0.125, 0.5901, 0.125, 0.5901, 0.625, 0.1423, 0.375, 0.1423, 0.375, 0.1423, 0.625, 0.1423])
me_cube_001.materials.append(mat_car_road)
me_cube_001.use_remesh_fix_poles = True
me_cube_001.use_remesh_preserve_attributes = False
me_cube_001.update()
me_cube_003 = bpy.data.meshes.new('Cube.003')
me_cube_003.from_pydata([(-19.0, -3.223, -0.09848), (-19.0, -3.223, 0.1932), (19.0, -3.223, -0.09848), (19.0, -3.223, 0.1932), (-19.0, -2.997, 0.1932), (19.0, -2.997, -0.09848), (-19.0, -2.997, -0.09848), (19.0, -2.997, 0.1932), (-19.0, 3.228, -0.09848), (-19.0, 3.228, 0.1932), (19.0, 3.228, -0.09848), (19.0, 3.228, 0.1932), (-19.0, 3.003, 0.1932), (19.0, 3.003, -0.09848), (-19.0, 3.003, -0.09848), (19.0, 3.003, 0.1932), (-19.65, -3.223, -0.09848), (-19.65, -3.223, 0.1932), (-19.65, -2.997, 0.1932), (-19.65, -2.997, -0.09848), (-20.81, -3.311, -0.09848), (-20.81, -3.311, 0.1932), (-20.85, -3.089, 0.1932), (-20.85, -3.089, -0.09848), (-21.36, -3.518, -0.09848), (-21.36, -3.518, 0.1932), (-21.44, -3.307, 0.1932), (-21.44, -3.307, -0.09848), (-21.51, -3.835, -0.09848), (-21.51, -3.835, 0.1932), (-21.66, -3.668, 0.1932), (-21.66, -3.668, -0.09848), (-21.56, -4.305, -0.09848), (-21.56, -4.305, 0.1932), (-21.75, -4.182, 0.1932), (-21.75, -4.182, -0.09848), (-21.58, -4.943, -0.09848), (-21.58, -4.943, 0.1932), (-21.79, -4.859, 0.1932), (-21.79, -4.859, -0.09848), (-21.57, -5.427, -0.09848), (-21.57, -5.427, 0.1932), (-21.8, -5.425, 0.1932), (-21.8, -5.425, -0.09848), (-19.74, 3.228, -0.09848), (-19.74, 3.228, 0.1932), (-19.74, 3.003, 0.1932), (-19.74, 3.003, -0.09848), (-21.88, 3.03, -0.09848), (-21.88, 3.03, 0.1932), (-21.84, 2.808, 0.1932), (-21.84, 2.808, -0.09848), (-24.01, 2.282, -0.09848), (-24.01, 2.282, 0.1932), (-23.9, 2.084, 0.1932), (-23.9, 2.084, -0.09848), (-25.75, 0.9037, -0.09848), (-25.75, 0.9037, 0.1932), (-25.59, 0.751, 0.1932), (-25.59, 0.751, -0.09848), (-27.22, -1.196, -0.09848), (-27.22, -1.196, 0.1932), (-27.02, -1.296, 0.1932), (-27.02, -1.296, -0.09848), (-27.79, -3.186, -0.09848), (-27.79, -3.186, 0.1932), (-27.57, -3.227, 0.1932), (-27.57, -3.227, -0.09848), (-28.02, -5.433, -0.09848), (-28.02, -5.433, 0.1932), (-27.8, -5.433, 0.1932), (-27.8, -5.433, -0.09848), (-21.79, -18.12, 0.1932), (-21.57, -18.12, 0.1932), (-21.57, -18.12, -0.09848), (-21.79, -18.12, -0.09848), (-28.02, -18.12, 0.1932), (-28.02, -18.12, -0.09848), (-27.79, -18.12, 0.1932), (-27.79, -18.12, -0.09848), (-27.79, -29.17, -0.09848)], [], [(1, 0, 16, 17), (0, 1, 3, 2), (2, 3, 7, 5), (0, 2, 5, 6), (3, 1, 4, 7), (8, 9, 45, 44), (8, 10, 11, 9), (10, 13, 15, 11), (8, 14, 13, 10), (11, 15, 12, 9), (16, 19, 23, 20), (0, 6, 19, 16), (4, 1, 17, 18), (6, 4, 18, 19), (20, 23, 27, 24), (18, 17, 21, 22), (19, 18, 22, 23), (17, 16, 20, 21), (27, 26, 30, 31), (22, 21, 25, 26), (23, 22, 26, 27), (21, 20, 24, 25), (28, 31, 35, 32), (25, 24, 28, 29), (24, 27, 31, 28), (26, 25, 29, 30), (34, 33, 37, 38), (30, 29, 33, 34), (31, 30, 34, 35), (29, 28, 32, 33), (39, 38, 42, 43), (35, 34, 38, 39), (33, 32, 36, 37), (32, 35, 39, 36), (43, 42, 41, 40), (37, 36, 40, 41), (36, 39, 43, 40), (38, 37, 41, 42), (47, 44, 48, 51), (14, 8, 44, 47), (9, 12, 46, 45), (12, 14, 47, 46), (51, 48, 52, 55), (45, 46, 50, 49), (46, 47, 51, 50), (44, 45, 49, 48), (54, 55, 59, 58), (49, 50, 54, 53), (50, 51, 55, 54), (48, 49, 53, 52), (59, 56, 60, 63), (52, 53, 57, 56), (55, 52, 56, 59), (53, 54, 58, 57), (61, 62, 66, 65), (57, 58, 62, 61), (58, 59, 63, 62), (56, 57, 61, 60), (66, 67, 71, 70), (62, 63, 67, 66), (60, 61, 65, 64), (63, 60, 64, 67), (71, 68, 69, 70), (64, 65, 69, 68), (67, 64, 68, 71), (65, 66, 70, 69), (41, 73, 72, 42), (69, 70, 78, 76), (74, 73, 41, 40), (75, 74, 40, 43), (76, 77, 68, 69), (77, 79, 71, 68), (5, 7, 4, 6), (42, 72, 75, 43), (73, 74, 75, 72), (13, 14, 12, 15), (78, 70, 71, 79), (76, 78, 79, 77)])
_uv = me_cube_003.uv_layers.new(name='UVMap')
_uv.uv.foreach_set('vector', [0.625, 0.25, 0.375, 0.25, 0.375, 0.25, 0.625, 0.25, 0.375, 0.25, 0.625, 0.25, 0.625, 0.5, 0.375, 0.5, 0.375, 0.5, 0.625, 0.5, 0.625, 0.5087, 0.375, 0.5087, 0.125, 0.5, 0.375, 0.5, 0.375, 0.5087, 0.125, 0.5087, 0.625, 0.5, 0.875, 0.5, 0.875, 0.5087, 0.625, 0.5087, 0.375, 0.25, 0.625, 0.25, 0.625, 0.25, 0.375, 0.25, 0.375, 0.25, 0.375, 0.5, 0.625, 0.5, 0.625, 0.25, 0.375, 0.5, 0.375, 0.5087, 0.625, 0.5087, 0.625, 0.5, 0.125, 0.5, 0.125, 0.5087, 0.375, 0.5087, 0.375, 0.5, 0.625, 0.5, 0.625, 0.5087, 0.875, 0.5087, 0.875, 0.5, 0.125, 0.5, 0.125, 0.5087, 0.125, 0.5087, 0.125, 0.5, 0.125, 0.5, 0.125, 0.5087, 0.125, 0.5087, 0.125, 0.5, 0.875, 0.5087, 0.875, 0.5, 0.875, 0.5, 0.875, 0.5087, 0.0, 0.0, 0.0, 0.0, 0.0, 0.0, 0.0, 0.0, 0.125, 0.5, 0.125, 0.5087, 0.125, 0.5087, 0.125, 0.5, 0.875, 0.5087, 0.875, 0.5, 0.875, 0.5, 0.875, 0.5087, 0.0, 0.0, 0.0, 0.0, 0.0, 0.0, 0.0, 0.0, 0.625, 0.25, 0.375, 0.25, 0.375, 0.25, 0.625, 0.25, 0.0, 0.0, 0.0, 0.0, 0.0, 0.0, 0.0, 0.0, 0.875, 0.5087, 0.875, 0.5, 0.875, 0.5, 0.875, 0.5087, 0.0, 0.0, 0.0, 0.0, 0.0, 0.0, 0.0, 0.0, 0.625, 0.25, 0.375, 0.25, 0.375, 0.25, 0.625, 0.25, 0.125, 0.5, 0.125, 0.5087, 0.125, 0.5087, 0.125, 0.5, 0.625, 0.25, 0.375, 0.25, 0.375, 0.25, 0.625, 0.25, 0.125, 0.5, 0.125, 0.5087, 0.125, 0.5087, 0.125, 0.5, 0.875, 0.5087, 0.875, 0.5, 0.875, 0.5, 0.875, 0.5087, 0.875, 0.5087, 0.875, 0.5, 0.875, 0.5, 0.875, 0.5087, 0.875, 0.5087, 0.875, 0.5, 0.875, 0.5, 0.875, 0.5087, 0.0, 0.0, 0.0, 0.0, 0.0, 0.0, 0.0, 0.0, 0.625, 0.25, 0.375, 0.25, 0.375, 0.25, 0.625, 0.25, 0.0, 0.0, 0.0, 0.0, 0.0, 0.0, 0.0, 0.0, 0.0, 0.0, 0.0, 0.0, 0.0, 0.0, 0.0, 0.0, 0.625, 0.25, 0.375, 0.25, 0.375, 0.25, 0.625, 0.25, 0.125, 0.5, 0.125, 0.5087, 0.125, 0.5087, 0.125, 0.5, 0.375, 0.2413, 0.625, 0.2413, 0.625, 0.25, 0.375, 0.25, 0.625, 0.25, 0.375, 0.25, 0.375, 0.25, 0.625, 0.25, 0.125, 0.5, 0.125, 0.5087, 0.125, 0.5087, 0.125, 0.5, 0.875, 0.5087, 0.875, 0.5, 0.875, 0.5, 0.875, 0.5087, 0.125, 0.5087, 0.125, 0.5, 0.125, 0.5, 0.125, 0.5087, 0.125, 0.5087, 0.125, 0.5, 0.125, 0.5, 0.125, 0.5087, 0.875, 0.5, 0.875, 0.5087, 0.875, 0.5087, 0.875, 0.5, 0.0, 0.0, 0.0, 0.0, 0.0, 0.0, 0.0, 0.0, 0.125, 0.5087, 0.125, 0.5, 0.125, 0.5, 0.125, 0.5087, 0.875, 0.5, 0.875, 0.5087, 0.875, 0.5087, 0.875, 0.5, 0.0, 0.0, 0.0, 0.0, 0.0, 0.0, 0.0, 0.0, 0.375, 0.25, 0.625, 0.25, 0.625, 0.25, 0.375, 0.25, 0.0, 0.0, 0.0, 0.0, 0.0, 0.0, 0.0, 0.0, 0.875, 0.5, 0.875, 0.5087, 0.875, 0.5087, 0.875, 0.5, 0.0, 0.0, 0.0, 0.0, 0.0, 0.0, 0.0, 0.0, 0.375, 0.25, 0.625, 0.25, 0.625, 0.25, 0.375, 0.25, 0.125, 0.5087, 0.125, 0.5, 0.125, 0.5, 0.125, 0.5087, 0.375, 0.25, 0.625, 0.25, 0.625, 0.25, 0.375, 0.25, 0.125, 0.5087, 0.125, 0.5, 0.125, 0.5, 0.125, 0.5087, 0.875, 0.5, 0.875, 0.5087, 0.875, 0.5087, 0.875, 0.5, 0.875, 0.5, 0.875, 0.5087, 0.875, 0.5087, 0.875, 0.5, 0.875, 0.5, 0.875, 0.5087, 0.875, 0.5087, 0.875, 0.5, 0.0, 0.0, 0.0, 0.0, 0.0, 0.0, 0.0, 0.0, 0.375, 0.25, 0.625, 0.25, 0.625, 0.25, 0.375, 0.25, 0.0, 0.0, 0.0, 0.0, 0.0, 0.0, 0.0, 0.0, 0.0, 0.0, 0.0, 0.0, 0.0, 0.0, 0.0, 0.0, 0.375, 0.25, 0.625, 0.25, 0.625, 0.25, 0.375, 0.25, 0.125, 0.5087, 0.125, 0.5, 0.125, 0.5, 0.125, 0.5087, 0.375, 0.2413, 0.375, 0.25, 0.625, 0.25, 0.625, 0.2413, 0.375, 0.25, 0.625, 0.25, 0.625, 0.25, 0.375, 0.25, 0.125, 0.5087, 0.125, 0.5, 0.125, 0.5, 0.125, 0.5087, 0.875, 0.5, 0.875, 0.5087, 0.875, 0.5087, 0.875, 0.5, 0.625, 0.5, 0.7083, 0.5, 0.7083, 0.5087, 0.625, 0.5087, 0.625, 0.5, 0.625, 0.5087, 0.7083, 0.5087, 0.7083, 0.5, 0.375, 0.4167, 0.625, 0.4167, 0.625, 0.5, 0.375, 0.5, 0.2917, 0.5087, 0.2917, 0.5, 0.375, 0.5, 0.375, 0.5087, 0.625, 0.4167, 0.375, 0.4167, 0.375, 0.5, 0.625, 0.5, 0.2917, 0.5, 0.2917, 0.5087, 0.375, 0.5087, 0.375, 0.5, 0.375, 0.5087, 0.625, 0.5087, 0.0, 0.0, 0.125, 0.5087, 0.0, 0.0, 0.0, 0.0, 0.0, 0.0, 0.0, 0.0, 0.625, 0.4167, 0.375, 0.4167, 0.2917, 0.5087, 0.0, 0.0, 0.375, 0.5087, 0.125, 0.5087, 0.0, 0.0, 0.625, 0.5087, 0.0, 0.0, 0.0, 0.0, 0.0, 0.0, 0.0, 0.0, 0.625, 0.4167, 0.0, 0.0, 0.2917, 0.5087, 0.375, 0.4167])
me_cube_003.materials.append(mat_neon)
me_cube_003.use_remesh_fix_poles = True
me_cube_003.use_remesh_preserve_attributes = False
me_cube_003.update()
me_cube_004 = bpy.data.meshes.new('Cube.004')
me_cube_004.from_pydata([(19.0, -0.9973, 0.1167), (19.0, -0.9973, 0.09623), (19.0, -1.102, 0.09623), (19.0, -1.102, 0.1167), (19.0, -0.8984, 0.1167), (19.0, -0.8984, 0.09623), (16.89, -0.9973, 0.09623), (14.78, -0.9973, 0.09623), (12.66, -0.9973, 0.09623), (10.55, -0.9973, 0.09623), (8.443, -0.9973, 0.09623), (6.332, -0.9973, 0.09623), (4.222, -0.9973, 0.09623), (2.111, -0.9973, 0.09623), (-2.032e-07, -0.9973, 0.09623), (-2.111, -0.9973, 0.09623), (-4.222, -0.9973, 0.09623), (-6.332, -0.9973, 0.09623), (-8.443, -0.9973, 0.09623), (-10.55, -0.9973, 0.09623), (-12.66, -0.9973, 0.09623), (-14.78, -0.9973, 0.09623), (-16.89, -0.9973, 0.09623), (-16.89, -0.9973, 0.1167), (-14.78, -0.9973, 0.1167), (-12.66, -0.9973, 0.1167), (-10.55, -0.9973, 0.1167), (-8.443, -0.9973, 0.1167), (-6.332, -0.9973, 0.1167), (-4.222, -0.9973, 0.1167), (-2.111, -0.9973, 0.1167), (-1.052e-06, -0.9973, 0.1167), (2.111, -0.9973, 0.1167), (4.222, -0.9973, 0.1167), (6.332, -0.9973, 0.1167), (8.443, -0.9973, 0.1167), (10.55, -0.9973, 0.1167), (12.66, -0.9973, 0.1167), (14.78, -0.9973, 0.1167), (16.89, -0.9973, 0.1167), (-16.89, -1.102, 0.1167), (-14.78, -1.102, 0.1167), (-12.66, -1.102, 0.1167), (-10.55, -1.102, 0.1167), (-8.443, -1.102, 0.1167), (-6.332, -1.102, 0.1167), (-4.222, -1.102, 0.1167), (-2.111, -1.102, 0.1167), (-1.018e-06, -1.102, 0.1167), (2.111, -1.102, 0.1167), (4.222, -1.102, 0.1167), (6.332, -1.102, 0.1167), (8.443, -1.102, 0.1167), (10.55, -1.102, 0.1167), (12.66, -1.102, 0.1167), (14.78, -1.102, 0.1167), (16.89, -1.102, 0.1167), (16.89, -1.102, 0.09623), (14.78, -1.102, 0.09623), (12.66, -1.102, 0.09623), (10.55, -1.102, 0.09623), (8.443, -1.102, 0.09623), (6.332, -1.102, 0.09623), (4.222, -1.102, 0.09623), (2.111, -1.102, 0.09623), (-1.692e-07, -1.102, 0.09623), (-2.111, -1.102, 0.09623), (-4.222, -1.102, 0.09623), (-6.332, -1.102, 0.09623), (-8.443, -1.102, 0.09623), (-10.55, -1.102, 0.09623), (-12.66, -1.102, 0.09623), (-14.78, -1.102, 0.09623), (-16.89, -1.102, 0.09623), (16.89, -0.8984, 0.09623), (14.78, -0.8984, 0.09623), (12.66, -0.8984, 0.09623), (10.55, -0.8984, 0.09623), (8.443, -0.8984, 0.09623), (6.332, -0.8984, 0.09623), (4.222, -0.8984, 0.09623), (2.111, -0.8984, 0.09623), (-2.354e-07, -0.8984, 0.09623), (-2.111, -0.8984, 0.09623), (-4.222, -0.8984, 0.09623), (-6.332, -0.8984, 0.09623), (-8.443, -0.8984, 0.09623), (-10.55, -0.8984, 0.09623), (-12.66, -0.8984, 0.09623), (-14.78, -0.8984, 0.09623), (-16.89, -0.8984, 0.09623), (-16.89, -0.8984, 0.1167), (-14.78, -0.8984, 0.1167), (-12.66, -0.8984, 0.1167), (-10.55, -0.8984, 0.1167), (-8.443, -0.8984, 0.1167), (-6.332, -0.8984, 0.1167), (-4.222, -0.8984, 0.1167), (-2.111, -0.8984, 0.1167), (-1.085e-06, -0.8984, 0.1167), (2.111, -0.8984, 0.1167), (4.222, -0.8984, 0.1167), (6.332, -0.8984, 0.1167), (8.443, -0.8984, 0.1167), (10.55, -0.8984, 0.1167), (12.66, -0.8984, 0.1167), (14.78, -0.8984, 0.1167), (16.89, -0.8984, 0.1167), (19.0, 1.003, 0.1167), (19.0, 1.003, 0.09623), (19.0, 1.107, 0.09623), (19.0, 1.107, 0.1167), (19.0, 0.9039, 0.1167), (19.0, 0.9039, 0.09623), (16.89, 1.003, 0.09623), (14.78, 1.003, 0.09623), (12.66, 1.003, 0.09623), (10.55, 1.003, 0.09623), (8.443, 1.003, 0.09623), (6.332, 1.003, 0.09623), (4.222, 1.003, 0.09623), (2.111, 1.003, 0.09623), (-8.549e-07, 1.003, 0.09623), (-2.111, 1.003, 0.09623), (-4.222, 1.003, 0.09623), (-6.332, 1.003, 0.09623), (-8.443, 1.003, 0.09623), (-10.55, 1.003, 0.09623), (-12.66, 1.003, 0.09623), (-14.78, 1.003, 0.09623), (-16.89, 1.003, 0.09623), (-16.89, 1.003, 0.1167), (-14.78, 1.003, 0.1167), (-12.66, 1.003, 0.1167), (-10.55, 1.003, 0.1167), (-8.443, 1.003, 0.1167), (-6.332, 1.003, 0.1167), (-4.222, 1.003, 0.1167), (-2.111, 1.003, 0.1167), (-1.704e-06, 1.003, 0.1167), (2.111, 1.003, 0.1167), (4.222, 1.003, 0.1167), (6.332, 1.003, 0.1167), (8.443, 1.003, 0.1167), (10.55, 1.003, 0.1167), (12.66, 1.003, 0.1167), (14.78, 1.003, 0.1167), (16.89, 1.003, 0.1167), (-16.89, 1.107, 0.1167), (-14.78, 1.107, 0.1167), (-12.66, 1.107, 0.1167), (-10.55, 1.107, 0.1167), (-8.443, 1.107, 0.1167), (-6.332, 1.107, 0.1167), (-4.222, 1.107, 0.1167), (-2.111, 1.107, 0.1167), (-1.738e-06, 1.107, 0.1167), (2.111, 1.107, 0.1167), (4.222, 1.107, 0.1167), (6.332, 1.107, 0.1167), (8.443, 1.107, 0.1167), (10.55, 1.107, 0.1167), (12.66, 1.107, 0.1167), (14.78, 1.107, 0.1167), (16.89, 1.107, 0.1167), (16.89, 1.107, 0.09623), (14.78, 1.107, 0.09623), (12.66, 1.107, 0.09623), (10.55, 1.107, 0.09623), (8.443, 1.107, 0.09623), (6.332, 1.107, 0.09623), (4.222, 1.107, 0.09623), (2.111, 1.107, 0.09623), (-8.889e-07, 1.107, 0.09623), (-2.111, 1.107, 0.09623), (-4.222, 1.107, 0.09623), (-6.332, 1.107, 0.09623), (-8.443, 1.107, 0.09623), (-10.55, 1.107, 0.09623), (-12.66, 1.107, 0.09623), (-14.78, 1.107, 0.09623), (-16.89, 1.107, 0.09623), (16.89, 0.9039, 0.09623), (14.78, 0.9039, 0.09623), (12.66, 0.9039, 0.09623), (10.55, 0.9039, 0.09623), (8.443, 0.9039, 0.09623), (6.332, 0.9039, 0.09623), (4.222, 0.9039, 0.09623), (2.111, 0.9039, 0.09623), (-8.227e-07, 0.9039, 0.09623), (-2.111, 0.9039, 0.09623), (-4.222, 0.9039, 0.09623), (-6.332, 0.9039, 0.09623), (-8.443, 0.9039, 0.09623), (-10.55, 0.9039, 0.09623), (-12.66, 0.9038, 0.09623), (-14.78, 0.9038, 0.09623), (-16.89, 0.9038, 0.09623), (-16.89, 0.9038, 0.1167), (-14.78, 0.9038, 0.1167), (-12.66, 0.9038, 0.1167), (-10.55, 0.9039, 0.1167), (-8.443, 0.9039, 0.1167), (-6.332, 0.9039, 0.1167), (-4.222, 0.9039, 0.1167), (-2.111, 0.9039, 0.1167), (-1.672e-06, 0.9039, 0.1167), (2.111, 0.9039, 0.1167), (4.222, 0.9039, 0.1167), (6.332, 0.9039, 0.1167), (8.443, 0.9039, 0.1167), (10.55, 0.9039, 0.1167), (12.66, 0.9039, 0.1167), (14.78, 0.9039, 0.1167), (16.89, 0.9039, 0.1167)], [], [(74, 5, 4, 107), (56, 3, 2, 57), (2, 3, 0, 1), (57, 2, 1, 6), (1, 0, 4, 5), (6, 1, 5, 74), (0, 39, 107, 4), (38, 37, 105, 106), (36, 35, 103, 104), (34, 33, 101, 102), (32, 31, 99, 100), (30, 29, 97, 98), (28, 27, 95, 96), (26, 25, 93, 94), (24, 23, 91, 92), (22, 21, 89, 90), (20, 19, 87, 88), (18, 17, 85, 86), (16, 15, 83, 84), (14, 13, 81, 82), (12, 11, 79, 80), (10, 9, 77, 78), (8, 7, 75, 76), (3, 56, 39, 0), (55, 54, 37, 38), (53, 52, 35, 36), (51, 50, 33, 34), (49, 48, 31, 32), (47, 46, 29, 30), (45, 44, 27, 28), (43, 42, 25, 26), (41, 40, 23, 24), (73, 72, 21, 22), (71, 70, 19, 20), (69, 68, 17, 18), (67, 66, 15, 16), (65, 64, 13, 14), (63, 62, 11, 12), (61, 60, 9, 10), (59, 58, 7, 8), (40, 41, 72, 73), (42, 43, 70, 71), (44, 45, 68, 69), (46, 47, 66, 67), (48, 49, 64, 65), (50, 51, 62, 63), (52, 53, 60, 61), (54, 55, 58, 59), (90, 89, 92, 91), (88, 87, 94, 93), (86, 85, 96, 95), (84, 83, 98, 97), (82, 81, 100, 99), (80, 79, 102, 101), (78, 77, 104, 103), (76, 75, 106, 105), (182, 215, 112, 113), (164, 165, 110, 111), (110, 109, 108, 111), (165, 114, 109, 110), (109, 113, 112, 108), (114, 182, 113, 109), (108, 112, 215, 147), (146, 214, 213, 145), (144, 212, 211, 143), (142, 210, 209, 141), (140, 208, 207, 139), (138, 206, 205, 137), (136, 204, 203, 135), (134, 202, 201, 133), (132, 200, 199, 131), (130, 198, 197, 129), (128, 196, 195, 127), (126, 194, 193, 125), (124, 192, 191, 123), (122, 190, 189, 121), (120, 188, 187, 119), (118, 186, 185, 117), (116, 184, 183, 115), (111, 108, 147, 164), (163, 146, 145, 162), (161, 144, 143, 160), (159, 142, 141, 158), (157, 140, 139, 156), (155, 138, 137, 154), (153, 136, 135, 152), (151, 134, 133, 150), (149, 132, 131, 148), (181, 130, 129, 180), (179, 128, 127, 178), (177, 126, 125, 176), (175, 124, 123, 174), (173, 122, 121, 172), (171, 120, 119, 170), (169, 118, 117, 168), (167, 116, 115, 166), (148, 181, 180, 149), (150, 179, 178, 151), (152, 177, 176, 153), (154, 175, 174, 155), (156, 173, 172, 157), (158, 171, 170, 159), (160, 169, 168, 161), (162, 167, 166, 163), (198, 199, 200, 197), (196, 201, 202, 195), (194, 203, 204, 193), (192, 205, 206, 191), (190, 207, 208, 189), (188, 209, 210, 187), (186, 211, 212, 185), (184, 213, 214, 183)])
_uv = me_cube_004.uv_layers.new(name='UVMap')
_uv.uv.foreach_set('vector', [0.3611, 0.5901, 0.375, 0.5901, 0.625, 0.5901, 0.6389, 0.5901, 0.625, 0.5592, 0.625, 0.5822, 0.375, 0.5822, 0.375, 0.5592, 0.375, 0.5822, 0.625, 0.5822, 0.625, 0.5862, 0.375, 0.5862, 0.3611, 0.5822, 0.375, 0.5822, 0.375, 0.5862, 0.3611, 0.5862, 0.375, 0.5862, 0.625, 0.5862, 0.625, 0.5901, 0.375, 0.5901, 0.3611, 0.5862, 0.375, 0.5862, 0.375, 0.5901, 0.3611, 0.5901, 0.625, 0.5862, 0.6389, 0.5862, 0.6389, 0.5901, 0.625, 0.5901, 0.6528, 0.5862, 0.6667, 0.5862, 0.6667, 0.5901, 0.6528, 0.5901, 0.6806, 0.5862, 0.6944, 0.5862, 0.6944, 0.5901, 0.6806, 0.5901, 0.7083, 0.5862, 0.7222, 0.5862, 0.7222, 0.5901, 0.7083, 0.5901, 0.7361, 0.5862, 0.75, 0.5862, 0.75, 0.5901, 0.7361, 0.5901, 0.7639, 0.5862, 0.7778, 0.5862, 0.7778, 0.5901, 0.7639, 0.5901, 0.7917, 0.5862, 0.8056, 0.5862, 0.8056, 0.5901, 0.7917, 0.5901, 0.8194, 0.5862, 0.8333, 0.5862, 0.8333, 0.5901, 0.8194, 0.5901, 0.8472, 0.5862, 0.8611, 0.5862, 0.8611, 0.5901, 0.8472, 0.5901, 0.1389, 0.5862, 0.1528, 0.5862, 0.1528, 0.5901, 0.1389, 0.5901, 0.1667, 0.5862, 0.1806, 0.5862, 0.1806, 0.5901, 0.1667, 0.5901, 0.1944, 0.5862, 0.2083, 0.5862, 0.2083, 0.5901, 0.1944, 0.5901, 0.2222, 0.5862, 0.2361, 0.5862, 0.2361, 0.5901, 0.2222, 0.5901, 0.25, 0.5862, 0.2639, 0.5862, 0.2639, 0.5901, 0.25, 0.5901, 0.2778, 0.5862, 0.2917, 0.5862, 0.2917, 0.5901, 0.2778, 0.5901, 0.3056, 0.5862, 0.3194, 0.5862, 0.3194, 0.5901, 0.3056, 0.5901, 0.3333, 0.5862, 0.3472, 0.5862, 0.3472, 0.5901, 0.3333, 0.5901, 0.625, 0.5822, 0.6389, 0.5822, 0.6389, 0.5862, 0.625, 0.5862, 0.6528, 0.5822, 0.6667, 0.5822, 0.6667, 0.5862, 0.6528, 0.5862, 0.6806, 0.5822, 0.6944, 0.5822, 0.6944, 0.5862, 0.6806, 0.5862, 0.7083, 0.5822, 0.7222, 0.5822, 0.7222, 0.5862, 0.7083, 0.5862, 0.7361, 0.5822, 0.75, 0.5822, 0.75, 0.5862, 0.7361, 0.5862, 0.7639, 0.5822, 0.7778, 0.5822, 0.7778, 0.5862, 0.7639, 0.5862, 0.7917, 0.5822, 0.8056, 0.5822, 0.8056, 0.5862, 0.7917, 0.5862, 0.8194, 0.5822, 0.8333, 0.5822, 0.8333, 0.5862, 0.8194, 0.5862, 0.8472, 0.5822, 0.8611, 0.5822, 0.8611, 0.5862, 0.8472, 0.5862, 0.1389, 0.5822, 0.1528, 0.5822, 0.1528, 0.5862, 0.1389, 0.5862, 0.1667, 0.5822, 0.1806, 0.5822, 0.1806, 0.5862, 0.1667, 0.5862, 0.1944, 0.5822, 0.2083, 0.5822, 0.2083, 0.5862, 0.1944, 0.5862, 0.2222, 0.5822, 0.2361, 0.5822, 0.2361, 0.5862, 0.2222, 0.5862, 0.25, 0.5822, 0.2639, 0.5822, 0.2639, 0.5862, 0.25, 0.5862, 0.2778, 0.5822, 0.2917, 0.5822, 0.2917, 0.5862, 0.2778, 0.5862, 0.3056, 0.5822, 0.3194, 0.5822, 0.3194, 0.5862, 0.3056, 0.5862, 0.3333, 0.5822, 0.3472, 0.5822, 0.3472, 0.5862, 0.3333, 0.5862, 0.625, 0.1908, 0.625, 0.2138, 0.375, 0.2138, 0.375, 0.1908, 0.625, 0.2369, 0.625, 0.2599, 0.375, 0.2599, 0.375, 0.2369, 0.625, 0.2829, 0.625, 0.3059, 0.375, 0.3059, 0.375, 0.2829, 0.625, 0.329, 0.625, 0.352, 0.375, 0.352, 0.375, 0.329, 0.625, 0.375, 0.625, 0.398, 0.375, 0.398, 0.375, 0.375, 0.625, 0.421, 0.625, 0.4441, 0.375, 0.4441, 0.375, 0.421, 0.625, 0.4671, 0.625, 0.4901, 0.375, 0.4901, 0.375, 0.4671, 0.625, 0.5131, 0.625, 0.5362, 0.375, 0.5362, 0.375, 0.5131, 0.1389, 0.5901, 0.1528, 0.5901, 0.8472, 0.5901, 0.8611, 0.5901, 0.1667, 0.5901, 0.1806, 0.5901, 0.8194, 0.5901, 0.8333, 0.5901, 0.1944, 0.5901, 0.2083, 0.5901, 0.7917, 0.5901, 0.8056, 0.5901, 0.2222, 0.5901, 0.2361, 0.5901, 0.7639, 0.5901, 0.7778, 0.5901, 0.25, 0.5901, 0.2639, 0.5901, 0.7361, 0.5901, 0.75, 0.5901, 0.2778, 0.5901, 0.2917, 0.5901, 0.7083, 0.5901, 0.7222, 0.5901, 0.3056, 0.5901, 0.3194, 0.5901, 0.6806, 0.5901, 0.6944, 0.5901, 0.3333, 0.5901, 0.3472, 0.5901, 0.6528, 0.5901, 0.6667, 0.5901, 0.3611, 0.5901, 0.6389, 0.5901, 0.625, 0.5901, 0.375, 0.5901, 0.625, 0.5592, 0.375, 0.5592, 0.375, 0.5822, 0.625, 0.5822, 0.375, 0.5822, 0.375, 0.5862, 0.625, 0.5862, 0.625, 0.5822, 0.3611, 0.5822, 0.3611, 0.5862, 0.375, 0.5862, 0.375, 0.5822, 0.375, 0.5862, 0.375, 0.5901, 0.625, 0.5901, 0.625, 0.5862, 0.3611, 0.5862, 0.3611, 0.5901, 0.375, 0.5901, 0.375, 0.5862, 0.625, 0.5862, 0.625, 0.5901, 0.6389, 0.5901, 0.6389, 0.5862, 0.6528, 0.5862, 0.6528, 0.5901, 0.6667, 0.5901, 0.6667, 0.5862, 0.6806, 0.5862, 0.6806, 0.5901, 0.6944, 0.5901, 0.6944, 0.5862, 0.7083, 0.5862, 0.7083, 0.5901, 0.7222, 0.5901, 0.7222, 0.5862, 0.7361, 0.5862, 0.7361, 0.5901, 0.75, 0.5901, 0.75, 0.5862, 0.7639, 0.5862, 0.7639, 0.5901, 0.7778, 0.5901, 0.7778, 0.5862, 0.7917, 0.5862, 0.7917, 0.5901, 0.8056, 0.5901, 0.8056, 0.5862, 0.8194, 0.5862, 0.8194, 0.5901, 0.8333, 0.5901, 0.8333, 0.5862, 0.8472, 0.5862, 0.8472, 0.5901, 0.8611, 0.5901, 0.8611, 0.5862, 0.1389, 0.5862, 0.1389, 0.5901, 0.1528, 0.5901, 0.1528, 0.5862, 0.1667, 0.5862, 0.1667, 0.5901, 0.1806, 0.5901, 0.1806, 0.5862, 0.1944, 0.5862, 0.1944, 0.5901, 0.2083, 0.5901, 0.2083, 0.5862, 0.2222, 0.5862, 0.2222, 0.5901, 0.2361, 0.5901, 0.2361, 0.5862, 0.25, 0.5862, 0.25, 0.5901, 0.2639, 0.5901, 0.2639, 0.5862, 0.2778, 0.5862, 0.2778, 0.5901, 0.2917, 0.5901, 0.2917, 0.5862, 0.3056, 0.5862, 0.3056, 0.5901, 0.3194, 0.5901, 0.3194, 0.5862, 0.3333, 0.5862, 0.3333, 0.5901, 0.3472, 0.5901, 0.3472, 0.5862, 0.625, 0.5822, 0.625, 0.5862, 0.6389, 0.5862, 0.6389, 0.5822, 0.6528, 0.5822, 0.6528, 0.5862, 0.6667, 0.5862, 0.6667, 0.5822, 0.6806, 0.5822, 0.6806, 0.5862, 0.6944, 0.5862, 0.6944, 0.5822, 0.7083, 0.5822, 0.7083, 0.5862, 0.7222, 0.5862, 0.7222, 0.5822, 0.7361, 0.5822, 0.7361, 0.5862, 0.75, 0.5862, 0.75, 0.5822, 0.7639, 0.5822, 0.7639, 0.5862, 0.7778, 0.5862, 0.7778, 0.5822, 0.7917, 0.5822, 0.7917, 0.5862, 0.8056, 0.5862, 0.8056, 0.5822, 0.8194, 0.5822, 0.8194, 0.5862, 0.8333, 0.5862, 0.8333, 0.5822, 0.8472, 0.5822, 0.8472, 0.5862, 0.8611, 0.5862, 0.8611, 0.5822, 0.1389, 0.5822, 0.1389, 0.5862, 0.1528, 0.5862, 0.1528, 0.5822, 0.1667, 0.5822, 0.1667, 0.5862, 0.1806, 0.5862, 0.1806, 0.5822, 0.1944, 0.5822, 0.1944, 0.5862, 0.2083, 0.5862, 0.2083, 0.5822, 0.2222, 0.5822, 0.2222, 0.5862, 0.2361, 0.5862, 0.2361, 0.5822, 0.25, 0.5822, 0.25, 0.5862, 0.2639, 0.5862, 0.2639, 0.5822, 0.2778, 0.5822, 0.2778, 0.5862, 0.2917, 0.5862, 0.2917, 0.5822, 0.3056, 0.5822, 0.3056, 0.5862, 0.3194, 0.5862, 0.3194, 0.5822, 0.3333, 0.5822, 0.3333, 0.5862, 0.3472, 0.5862, 0.3472, 0.5822, 0.625, 0.1908, 0.375, 0.1908, 0.375, 0.2138, 0.625, 0.2138, 0.625, 0.2369, 0.375, 0.2369, 0.375, 0.2599, 0.625, 0.2599, 0.625, 0.2829, 0.375, 0.2829, 0.375, 0.3059, 0.625, 0.3059, 0.625, 0.329, 0.375, 0.329, 0.375, 0.352, 0.625, 0.352, 0.625, 0.375, 0.375, 0.375, 0.375, 0.398, 0.625, 0.398, 0.625, 0.421, 0.375, 0.421, 0.375, 0.4441, 0.625, 0.4441, 0.625, 0.4671, 0.375, 0.4671, 0.375, 0.4901, 0.625, 0.4901, 0.625, 0.5131, 0.375, 0.5131, 0.375, 0.5362, 0.625, 0.5362, 0.1389, 0.5901, 0.8611, 0.5901, 0.8472, 0.5901, 0.1528, 0.5901, 0.1667, 0.5901, 0.8333, 0.5901, 0.8194, 0.5901, 0.1806, 0.5901, 0.1944, 0.5901, 0.8056, 0.5901, 0.7917, 0.5901, 0.2083, 0.5901, 0.2222, 0.5901, 0.7778, 0.5901, 0.7639, 0.5901, 0.2361, 0.5901, 0.25, 0.5901, 0.75, 0.5901, 0.7361, 0.5901, 0.2639, 0.5901, 0.2778, 0.5901, 0.7222, 0.5901, 0.7083, 0.5901, 0.2917, 0.5901, 0.3056, 0.5901, 0.6944, 0.5901, 0.6806, 0.5901, 0.3194, 0.5901, 0.3333, 0.5901, 0.6667, 0.5901, 0.6528, 0.5901, 0.3472, 0.5901])
me_cube_004.materials.append(mat_neon)
me_cube_004.use_remesh_fix_poles = True
me_cube_004.use_remesh_preserve_attributes = False
me_cube_004.update()
me_cube_002 = bpy.data.meshes.new('Cube.002')
me_cube_002.from_pydata([(-21.79, -5.453, -0.09935), (-21.79, -5.453, 0.09935), (-23.79, -5.453, 0.09935), (-23.79, -5.453, -0.09935), (-23.69, -5.453, -0.09935), (-23.69, -5.453, 0.09935), (-23.89, -5.453, 0.09935), (-23.89, -5.453, -0.09935), (-24.79, -5.453, -0.09935), (-24.79, -5.453, 0.09935), (-27.8, -5.453, -0.09935), (-27.8, -5.453, 0.09935), (-25.79, -5.453, 0.09935), (-25.79, -5.453, -0.09935), (-25.9, -5.453, -0.09935), (-25.9, -5.453, 0.09935), (-25.7, -5.453, 0.09935), (-25.7, -5.453, -0.09935), (-23.7, -18.12, -0.09472), (-21.8, -18.12, -0.09472), (-21.8, -18.12, 0.104), (-23.7, -18.12, 0.104), (-23.8, -18.12, -0.09472), (-23.9, -18.12, -0.09472), (-23.9, -18.12, 0.104), (-23.8, -18.12, 0.104), (-24.8, -18.12, 0.104), (-24.8, -18.12, -0.09472), (-25.7, -18.12, 0.104), (-25.7, -18.12, -0.09472), (-25.91, -18.12, 0.104), (-27.8, -18.12, 0.03903), (-27.8, -18.12, -0.09472), (-25.8, -18.12, 0.104), (-25.91, -18.12, -0.09472), (-25.8, -18.12, -0.09472), (-27.8, -18.12, 0.104)], [], [(6, 24, 26, 9), (7, 6, 9, 8), (4, 5, 2, 3), (5, 21, 25, 2), (0, 19, 20, 1), (1, 20, 21, 5), (0, 1, 5, 4), (3, 2, 6, 7), (2, 25, 24, 6), (16, 9, 26, 28), (17, 8, 9, 16), (14, 13, 12, 15), (15, 12, 33, 30), (10, 11, 36, 31, 32), (11, 15, 30, 36), (10, 14, 15, 11), (13, 17, 16, 12), (12, 16, 28, 33), (27, 23, 7, 8), (34, 35, 13, 14), (29, 27, 8, 17), (35, 29, 17, 13), (32, 34, 14, 10), (23, 22, 3, 7), (18, 19, 0, 4), (27, 26, 9, 8), (20, 19, 18, 22, 23, 27, 26, 24, 25, 21), (32, 31, 36, 30, 33, 28, 26, 27, 29, 35, 34), (22, 18, 4, 3)])
_uv = me_cube_002.uv_layers.new(name='UVMap')
_uv.uv.foreach_set('vector', [0.625, 0.5901, 0.704, 0.5901, 0.704, 0.625, 0.625, 0.625, 0.375, 0.5901, 0.625, 0.5901, 0.625, 0.625, 0.375, 0.625, 0.375, 0.5822, 0.625, 0.5822, 0.625, 0.5862, 0.375, 0.5862, 0.625, 0.5822, 0.704, 0.5822, 0.704, 0.5862, 0.625, 0.5862, 0.375, 0.5087, 0.2959, 0.5087, 0.625, 0.4241, 0.625, 0.5087, 0.625, 0.5087, 0.7041, 0.5087, 0.704, 0.5822, 0.625, 0.5822, 0.375, 0.5087, 0.625, 0.5087, 0.625, 0.5822, 0.375, 0.5822, 0.375, 0.5862, 0.625, 0.5862, 0.625, 0.5901, 0.375, 0.5901, 0.625, 0.5862, 0.704, 0.5862, 0.704, 0.5901, 0.625, 0.5901, 0.625, 0.5901, 0.625, 0.625, 0.704, 0.625, 0.704, 0.5901, 0.375, 0.5901, 0.375, 0.625, 0.625, 0.625, 0.625, 0.5901, 0.375, 0.5822, 0.375, 0.5862, 0.625, 0.5862, 0.625, 0.5822, 0.625, 0.5822, 0.625, 0.5862, 0.7039, 0.5862, 0.7039, 0.5822, 0.375, 0.5087, 0.625, 0.5087, 0.625, 0.4243, 0.516, 0.4535, 0.2961, 0.5087, 0.625, 0.5087, 0.625, 0.5822, 0.7039, 0.5822, 0.7039, 0.5087, 0.375, 0.5087, 0.375, 0.5822, 0.625, 0.5822, 0.625, 0.5087, 0.375, 0.5862, 0.375, 0.5901, 0.625, 0.5901, 0.625, 0.5862, 0.625, 0.5862, 0.625, 0.5901, 0.704, 0.5901, 0.7039, 0.5862, 0.296, 0.625, 0.296, 0.5901, 0.375, 0.5901, 0.375, 0.625, 0.2961, 0.5822, 0.2961, 0.5862, 0.375, 0.5862, 0.375, 0.5822, 0.296, 0.5901, 0.296, 0.625, 0.375, 0.625, 0.375, 0.5901, 0.2961, 0.5862, 0.296, 0.5901, 0.375, 0.5901, 0.375, 0.5862, 0.2961, 0.5087, 0.2961, 0.5822, 0.375, 0.5822, 0.375, 0.5087, 0.296, 0.5901, 0.296, 0.5862, 0.375, 0.5862, 0.375, 0.5901, 0.296, 0.5822, 0.2959, 0.5087, 0.375, 0.5087, 0.375, 0.5822, 0.375, 0.467, 0.625, 0.467, 0.625, 0.625, 0.375, 0.625, 0.4978, 0.314, 0.5022, 0.314, 0.5022, 0.3568, 0.5022, 0.3592, 0.5022, 0.3614, 0.5022, 0.3818, 0.4978, 0.3818, 0.4978, 0.3614, 0.4978, 0.3592, 0.4978, 0.3568, 0.5022, 0.4497, 0.4992, 0.4497, 0.4978, 0.4497, 0.4978, 0.4068, 0.4978, 0.4045, 0.4978, 0.4022, 0.4978, 0.3818, 0.5022, 0.3818, 0.5022, 0.4022, 0.5022, 0.4045, 0.5022, 0.4068, 0.296, 0.5862, 0.296, 0.5822, 0.375, 0.5822, 0.375, 0.5862])
me_cube_002.materials.append(mat_car_road)
me_cube_002.use_remesh_fix_poles = True
me_cube_002.use_remesh_preserve_attributes = False
me_cube_002.update()
me_cube_006 = bpy.data.meshes.new('Cube.006')
me_cube_006.from_pydata([(-23.79, -5.453, 0.1159), (-23.79, -5.453, 0.09546), (-23.69, -5.453, 0.09546), (-23.69, -5.453, 0.1159), (-23.89, -5.453, 0.1159), (-23.89, -5.453, 0.09546), (-23.79, -7.564, 0.09546), (-23.79, -9.675, 0.09546), (-23.79, -11.79, 0.09546), (-23.79, -13.9, 0.09546), (-23.79, -16.01, 0.09546), (-23.79, -16.01, 0.1159), (-23.79, -13.9, 0.1159), (-23.79, -11.79, 0.1159), (-23.79, -9.675, 0.1159), (-23.79, -7.564, 0.1159), (-23.69, -16.01, 0.1159), (-23.69, -13.9, 0.1159), (-23.69, -11.79, 0.1159), (-23.69, -9.675, 0.1159), (-23.69, -7.564, 0.1159), (-23.69, -7.564, 0.09546), (-23.69, -9.675, 0.09546), (-23.69, -11.79, 0.09546), (-23.69, -13.9, 0.09546), (-23.69, -16.01, 0.09546), (-23.89, -7.564, 0.09546), (-23.89, -9.675, 0.09546), (-23.89, -11.79, 0.09546), (-23.89, -13.9, 0.09546), (-23.89, -16.01, 0.09546), (-23.89, -16.01, 0.1159), (-23.89, -13.9, 0.1159), (-23.89, -11.79, 0.1159), (-23.89, -9.675, 0.1159), (-23.89, -7.564, 0.1159), (-25.79, -5.453, 0.1159), (-25.79, -5.453, 0.09546), (-25.9, -5.453, 0.09546), (-25.9, -5.453, 0.1159), (-25.7, -5.453, 0.1159), (-25.7, -5.453, 0.09546), (-25.79, -7.564, 0.09546), (-25.79, -9.675, 0.09546), (-25.79, -11.79, 0.09546), (-25.79, -13.9, 0.09546), (-25.79, -16.01, 0.09546), (-25.79, -16.01, 0.1159), (-25.79, -13.9, 0.1159), (-25.79, -11.79, 0.1159), (-25.79, -9.675, 0.1159), (-25.79, -7.564, 0.1159), (-25.9, -16.01, 0.1159), (-25.9, -13.9, 0.1159), (-25.9, -11.79, 0.1159), (-25.9, -9.675, 0.1159), (-25.9, -7.564, 0.1159), (-25.9, -7.564, 0.09546), (-25.9, -9.675, 0.09546), (-25.9, -11.79, 0.09546), (-25.9, -13.9, 0.09546), (-25.9, -16.01, 0.09546), (-25.7, -7.564, 0.09546), (-25.7, -9.675, 0.09546), (-25.7, -11.79, 0.09546), (-25.7, -13.9, 0.09546), (-25.7, -16.01, 0.09546), (-25.7, -16.01, 0.1159), (-25.7, -13.9, 0.1159), (-25.7, -11.79, 0.1159), (-25.7, -9.675, 0.1159), (-25.7, -7.564, 0.1159)], [], [(26, 5, 4, 35), (20, 3, 2, 21), (2, 3, 0, 1), (21, 2, 1, 6), (1, 0, 4, 5), (6, 1, 5, 26), (0, 15, 35, 4), (14, 13, 33, 34), (12, 11, 31, 32), (10, 9, 29, 30), (8, 7, 27, 28), (3, 20, 15, 0), (19, 18, 13, 14), (17, 16, 11, 12), (25, 24, 9, 10), (23, 22, 7, 8), (16, 17, 24, 25), (18, 19, 22, 23), (30, 29, 32, 31), (28, 27, 34, 33), (62, 71, 40, 41), (56, 57, 38, 39), (38, 37, 36, 39), (57, 42, 37, 38), (37, 41, 40, 36), (42, 62, 41, 37), (36, 40, 71, 51), (50, 70, 69, 49), (48, 68, 67, 47), (46, 66, 65, 45), (44, 64, 63, 43), (39, 36, 51, 56), (55, 50, 49, 54), (53, 48, 47, 52), (61, 46, 45, 60), (59, 44, 43, 58), (52, 61, 60, 53), (54, 59, 58, 55), (66, 67, 68, 65), (64, 69, 70, 63)])
_uv = me_cube_006.uv_layers.new(name='UVMap')
_uv.uv.foreach_set('vector', [0.3611, 0.5901, 0.375, 0.5901, 0.625, 0.5901, 0.6389, 0.5901, 0.625, 0.5592, 0.625, 0.5822, 0.375, 0.5822, 0.375, 0.5592, 0.375, 0.5822, 0.625, 0.5822, 0.625, 0.5862, 0.375, 0.5862, 0.3611, 0.5822, 0.375, 0.5822, 0.375, 0.5862, 0.3611, 0.5862, 0.375, 0.5862, 0.625, 0.5862, 0.625, 0.5901, 0.375, 0.5901, 0.3611, 0.5862, 0.375, 0.5862, 0.375, 0.5901, 0.3611, 0.5901, 0.625, 0.5862, 0.6389, 0.5862, 0.6389, 0.5901, 0.625, 0.5901, 0.6528, 0.5862, 0.6667, 0.5862, 0.6667, 0.5901, 0.6528, 0.5901, 0.6806, 0.5862, 0.6944, 0.5862, 0.6944, 0.5901, 0.6806, 0.5901, 0.3056, 0.5862, 0.3194, 0.5862, 0.3194, 0.5901, 0.3056, 0.5901, 0.3333, 0.5862, 0.3472, 0.5862, 0.3472, 0.5901, 0.3333, 0.5901, 0.625, 0.5822, 0.6389, 0.5822, 0.6389, 0.5862, 0.625, 0.5862, 0.6528, 0.5822, 0.6667, 0.5822, 0.6667, 0.5862, 0.6528, 0.5862, 0.6806, 0.5822, 0.6944, 0.5822, 0.6944, 0.5862, 0.6806, 0.5862, 0.3056, 0.5822, 0.3194, 0.5822, 0.3194, 0.5862, 0.3056, 0.5862, 0.3333, 0.5822, 0.3472, 0.5822, 0.3472, 0.5862, 0.3333, 0.5862, 0.625, 0.4671, 0.625, 0.4901, 0.375, 0.4901, 0.375, 0.4671, 0.625, 0.5131, 0.625, 0.5362, 0.375, 0.5362, 0.375, 0.5131, 0.3056, 0.5901, 0.3194, 0.5901, 0.6806, 0.5901, 0.6944, 0.5901, 0.3333, 0.5901, 0.3472, 0.5901, 0.6528, 0.5901, 0.6667, 0.5901, 0.3611, 0.5901, 0.6389, 0.5901, 0.625, 0.5901, 0.375, 0.5901, 0.625, 0.5592, 0.375, 0.5592, 0.375, 0.5822, 0.625, 0.5822, 0.375, 0.5822, 0.375, 0.5862, 0.625, 0.5862, 0.625, 0.5822, 0.3611, 0.5822, 0.3611, 0.5862, 0.375, 0.5862, 0.375, 0.5822, 0.375, 0.5862, 0.375, 0.5901, 0.625, 0.5901, 0.625, 0.5862, 0.3611, 0.5862, 0.3611, 0.5901, 0.375, 0.5901, 0.375, 0.5862, 0.625, 0.5862, 0.625, 0.5901, 0.6389, 0.5901, 0.6389, 0.5862, 0.6528, 0.5862, 0.6528, 0.5901, 0.6667, 0.5901, 0.6667, 0.5862, 0.6806, 0.5862, 0.6806, 0.5901, 0.6944, 0.5901, 0.6944, 0.5862, 0.3056, 0.5862, 0.3056, 0.5901, 0.3194, 0.5901, 0.3194, 0.5862, 0.3333, 0.5862, 0.3333, 0.5901, 0.3472, 0.5901, 0.3472, 0.5862, 0.625, 0.5822, 0.625, 0.5862, 0.6389, 0.5862, 0.6389, 0.5822, 0.6528, 0.5822, 0.6528, 0.5862, 0.6667, 0.5862, 0.6667, 0.5822, 0.6806, 0.5822, 0.6806, 0.5862, 0.6944, 0.5862, 0.6944, 0.5822, 0.3056, 0.5822, 0.3056, 0.5862, 0.3194, 0.5862, 0.3194, 0.5822, 0.3333, 0.5822, 0.3333, 0.5862, 0.3472, 0.5862, 0.3472, 0.5822, 0.625, 0.4671, 0.375, 0.4671, 0.375, 0.4901, 0.625, 0.4901, 0.625, 0.5131, 0.375, 0.5131, 0.375, 0.5362, 0.625, 0.5362, 0.3056, 0.5901, 0.6944, 0.5901, 0.6806, 0.5901, 0.3194, 0.5901, 0.3333, 0.5901, 0.6667, 0.5901, 0.6528, 0.5901, 0.3472, 0.5901])
me_cube_006.materials.append(mat_neon)
me_cube_006.use_remesh_fix_poles = True
me_cube_006.use_remesh_preserve_attributes = False
me_cube_006.update()
me_cube_007 = bpy.data.meshes.new('Cube.007')
me_cube_007.from_pydata([(-19.69, -0.972, 0.02967), (-19.68, -1.076, 0.02967), (-19.69, -0.8731, 0.02967), (-19.71, 1.028, 0.02967), (-19.72, 1.132, 0.02967), (-19.71, 0.9289, 0.02967), (-21.18, -1.125, 0.02967), (-21.16, -1.228, 0.02967), (-21.2, -1.028, 0.02967), (-21.51, 0.8378, 0.02967), (-21.53, 0.9402, 0.02967), (-21.49, 0.7407, 0.02967), (-22.26, -1.511, 0.02967), (-22.22, -1.605, 0.02967), (-22.3, -1.422, 0.02967), (-23.08, 0.2865, 0.02967), (-23.13, 0.3803, 0.02967), (-23.04, 0.1976, 0.02967), (-22.97, -2.199, 0.02967), (-22.9, -2.276, 0.02967), (-23.04, -2.126, 0.02967), (-24.28, -0.725, 0.02967), (-24.35, -0.6481, 0.02967), (-24.21, -0.7979, 0.02967), (-23.51, -3.221, 0.02967), (-23.41, -3.271, 0.02967), (-23.59, -3.174, 0.02967), (-25.26, -2.261, 0.02967), (-25.35, -2.21, 0.02967), (-25.17, -2.308, 0.02967), (-23.72, -4.31, 0.02967), (-23.62, -4.339, 0.02967), (-23.82, -4.283, 0.02967), (-25.65, -3.767, 0.02967), (-25.75, -3.739, 0.02967), (-25.55, -3.794, 0.02967), (-19.69, -0.8731, 0.1333), (-19.69, -0.972, 0.1333), (-19.68, -1.076, 0.1333), (-21.16, -1.228, 0.1333), (-19.71, 0.9289, 0.1333), (-19.71, 1.028, 0.1333), (-19.72, 1.132, 0.1333), (-21.53, 0.9402, 0.1333), (-23.13, 0.3803, 0.1333), (-21.2, -1.028, 0.1333), (-21.18, -1.125, 0.1333), (-21.49, 0.7407, 0.1333), (-21.51, 0.8378, 0.1333), (-22.3, -1.422, 0.1333), (-22.26, -1.511, 0.1333), (-22.22, -1.605, 0.1333), (-23.04, 0.1976, 0.1333), (-23.08, 0.2865, 0.1333), (-23.04, -2.126, 0.1333), (-22.97, -2.199, 0.1333), (-23.51, -3.221, 0.1333), (-22.9, -2.276, 0.1333), (-23.41, -3.271, 0.1333), (-24.21, -0.7979, 0.1333), (-24.28, -0.725, 0.1333), (-24.35, -0.6481, 0.1333), (-25.35, -2.21, 0.1333), (-23.59, -3.174, 0.1333), (-25.65, -3.767, 0.1333), (-25.26, -2.261, 0.1333), (-25.17, -2.308, 0.1333), (-25.55, -3.794, 0.1333), (-23.62, -4.339, 0.1333), (-23.82, -4.283, 0.1333), (-23.72, -4.31, 0.1333), (-25.75, -3.739, 0.1333)], [], [(2, 8, 6, 0), (6, 12, 13, 7), (8, 14, 12, 6), (4, 10, 9, 3), (3, 9, 11, 5), (0, 6, 7, 1), (9, 15, 17, 11), (10, 16, 15, 9), (18, 24, 25, 19), (26, 32, 30, 24), (28, 34, 33, 27), (27, 33, 35, 29), (21, 27, 29, 23), (22, 28, 27, 21), (20, 26, 24, 18), (24, 30, 31, 25), (36, 37, 46, 45), (46, 39, 51, 50), (45, 46, 50, 49), (42, 41, 48, 43), (41, 40, 47, 48), (37, 38, 39, 46), (48, 47, 52, 53), (43, 48, 53, 44), (55, 57, 58, 56), (63, 56, 70, 69), (62, 65, 64, 71), (65, 66, 67, 64), (60, 59, 66, 65), (61, 60, 65, 62), (54, 55, 56, 63), (56, 58, 68, 70), (5, 11, 47, 40), (35, 33, 64, 67), (3, 5, 40, 41), (22, 21, 60, 61), (12, 14, 49, 50), (33, 34, 71, 64), (4, 3, 41, 42), (13, 12, 50, 51), (32, 26, 63, 69), (16, 10, 43, 44), (17, 15, 53, 52), (34, 28, 62, 71), (15, 16, 44, 53), (7, 13, 51, 39), (29, 35, 67, 66), (11, 17, 52, 47), (14, 8, 45, 49), (25, 31, 68, 58), (20, 18, 55, 54), (23, 29, 66, 59), (18, 19, 57, 55), (8, 2, 36, 45), (26, 20, 54, 63), (2, 0, 37, 36), (19, 25, 58, 57), (30, 32, 69, 70), (0, 1, 38, 37), (21, 23, 59, 60), (10, 4, 42, 43), (31, 30, 70, 68), (1, 7, 39, 38), (28, 22, 61, 62)])
_uv = me_cube_007.uv_layers.new(name='UVMap')
_uv.uv.foreach_set('vector', [0.8664, 0.5901, 0.8725, 0.5901, 0.8725, 0.5862, 0.8664, 0.5862, 0.8725, 0.5862, 0.8744, 0.5862, 0.8744, 0.5822, 0.8725, 0.5822, 0.8725, 0.5901, 0.8744, 0.5901, 0.8744, 0.5862, 0.8725, 0.5862, 0.8664, 0.5822, 0.8725, 0.5822, 0.8725, 0.5862, 0.8664, 0.5862, 0.8664, 0.5862, 0.8725, 0.5862, 0.8725, 0.5901, 0.8664, 0.5901, 0.8664, 0.5862, 0.8725, 0.5862, 0.8725, 0.5822, 0.8664, 0.5822, 0.8725, 0.5862, 0.8744, 0.5862, 0.8744, 0.5901, 0.8725, 0.5901, 0.8725, 0.5822, 0.8744, 0.5822, 0.8744, 0.5862, 0.8725, 0.5862, 0.8749, 0.5862, 0.875, 0.5862, 0.875, 0.5822, 0.8749, 0.5822, 0.875, 0.5901, 0.875, 0.5901, 0.875, 0.5862, 0.875, 0.5862, 0.875, 0.5822, 0.875, 0.5822, 0.875, 0.5862, 0.875, 0.5862, 0.875, 0.5862, 0.875, 0.5862, 0.875, 0.5901, 0.875, 0.5901, 0.8749, 0.5862, 0.875, 0.5862, 0.875, 0.5901, 0.8749, 0.5901, 0.8749, 0.5822, 0.875, 0.5822, 0.875, 0.5862, 0.8749, 0.5862, 0.8749, 0.5901, 0.875, 0.5901, 0.875, 0.5862, 0.8749, 0.5862, 0.875, 0.5862, 0.875, 0.5862, 0.875, 0.5822, 0.875, 0.5822, 0.8664, 0.5901, 0.8664, 0.5862, 0.8725, 0.5862, 0.8725, 0.5901, 0.8725, 0.5862, 0.8725, 0.5822, 0.8744, 0.5822, 0.8744, 0.5862, 0.8725, 0.5901, 0.8725, 0.5862, 0.8744, 0.5862, 0.8744, 0.5901, 0.8664, 0.5822, 0.8664, 0.5862, 0.8725, 0.5862, 0.8725, 0.5822, 0.8664, 0.5862, 0.8664, 0.5901, 0.8725, 0.5901, 0.8725, 0.5862, 0.8664, 0.5862, 0.8664, 0.5822, 0.8725, 0.5822, 0.8725, 0.5862, 0.8725, 0.5862, 0.8725, 0.5901, 0.8744, 0.5901, 0.8744, 0.5862, 0.8725, 0.5822, 0.8725, 0.5862, 0.8744, 0.5862, 0.8744, 0.5822, 0.8749, 0.5862, 0.8749, 0.5822, 0.875, 0.5822, 0.875, 0.5862, 0.875, 0.5901, 0.875, 0.5862, 0.875, 0.5862, 0.875, 0.5901, 0.875, 0.5822, 0.875, 0.5862, 0.875, 0.5862, 0.875, 0.5822, 0.875, 0.5862, 0.875, 0.5901, 0.875, 0.5901, 0.875, 0.5862, 0.8749, 0.5862, 0.8749, 0.5901, 0.875, 0.5901, 0.875, 0.5862, 0.8749, 0.5822, 0.8749, 0.5862, 0.875, 0.5862, 0.875, 0.5822, 0.8749, 0.5901, 0.8749, 0.5862, 0.875, 0.5862, 0.875, 0.5901, 0.875, 0.5862, 0.875, 0.5822, 0.875, 0.5822, 0.875, 0.5862, 0.8664, 0.5901, 0.8725, 0.5901, 0.8725, 0.5901, 0.8664, 0.5901, 0.875, 0.5901, 0.875, 0.5862, 0.875, 0.5862, 0.875, 0.5901, 0.8664, 0.5862, 0.8664, 0.5901, 0.8664, 0.5901, 0.8664, 0.5862, 0.8749, 0.5822, 0.8749, 0.5862, 0.8749, 0.5862, 0.8749, 0.5822, 0.8744, 0.5862, 0.8744, 0.5901, 0.8744, 0.5901, 0.8744, 0.5862, 0.875, 0.5862, 0.875, 0.5822, 0.875, 0.5822, 0.875, 0.5862, 0.8664, 0.5822, 0.8664, 0.5862, 0.8664, 0.5862, 0.8664, 0.5822, 0.8744, 0.5822, 0.8744, 0.5862, 0.8744, 0.5862, 0.8744, 0.5822, 0.875, 0.5901, 0.875, 0.5901, 0.875, 0.5901, 0.875, 0.5901, 0.8744, 0.5822, 0.8725, 0.5822, 0.8725, 0.5822, 0.8744, 0.5822, 0.8744, 0.5901, 0.8744, 0.5862, 0.8744, 0.5862, 0.8744, 0.5901, 0.875, 0.5822, 0.875, 0.5822, 0.875, 0.5822, 0.875, 0.5822, 0.8744, 0.5862, 0.8744, 0.5822, 0.8744, 0.5822, 0.8744, 0.5862, 0.8725, 0.5822, 0.8744, 0.5822, 0.8744, 0.5822, 0.8725, 0.5822, 0.875, 0.5901, 0.875, 0.5901, 0.875, 0.5901, 0.875, 0.5901, 0.8725, 0.5901, 0.8744, 0.5901, 0.8744, 0.5901, 0.8725, 0.5901, 0.8744, 0.5901, 0.8725, 0.5901, 0.8725, 0.5901, 0.8744, 0.5901, 0.875, 0.5822, 0.875, 0.5822, 0.875, 0.5822, 0.875, 0.5822, 0.8749, 0.5901, 0.8749, 0.5862, 0.8749, 0.5862, 0.8749, 0.5901, 0.8749, 0.5901, 0.875, 0.5901, 0.875, 0.5901, 0.8749, 0.5901, 0.8749, 0.5862, 0.8749, 0.5822, 0.8749, 0.5822, 0.8749, 0.5862, 0.8725, 0.5901, 0.8664, 0.5901, 0.8664, 0.5901, 0.8725, 0.5901, 0.875, 0.5901, 0.8749, 0.5901, 0.8749, 0.5901, 0.875, 0.5901, 0.8664, 0.5901, 0.8664, 0.5862, 0.8664, 0.5862, 0.8664, 0.5901, 0.8749, 0.5822, 0.875, 0.5822, 0.875, 0.5822, 0.8749, 0.5822, 0.875, 0.5862, 0.875, 0.5901, 0.875, 0.5901, 0.875, 0.5862, 0.8664, 0.5862, 0.8664, 0.5822, 0.8664, 0.5822, 0.8664, 0.5862, 0.8749, 0.5862, 0.8749, 0.5901, 0.8749, 0.5901, 0.8749, 0.5862, 0.8725, 0.5822, 0.8664, 0.5822, 0.8664, 0.5822, 0.8725, 0.5822, 0.875, 0.5822, 0.875, 0.5862, 0.875, 0.5862, 0.875, 0.5822, 0.8664, 0.5822, 0.8725, 0.5822, 0.8725, 0.5822, 0.8664, 0.5822, 0.875, 0.5822, 0.8749, 0.5822, 0.8749, 0.5822, 0.875, 0.5822])
me_cube_007.materials.append(mat_neon)
me_cube_007.use_remesh_fix_poles = True
me_cube_007.use_remesh_preserve_attributes = False
me_cube_007.update()

# ---- objects
ob_cube = bpy.data.objects.new('Cube', me_cube_001)
ob_cube_002 = bpy.data.objects.new('Cube.002', me_cube_003)
ob_cube_003 = bpy.data.objects.new('Cube.003', me_cube_004)
ob_cube_001 = bpy.data.objects.new('Cube.001', me_cube_002)
ob_cube_005 = bpy.data.objects.new('Cube.005', me_cube_006)
ob_cube_006 = bpy.data.objects.new('Cube.006', me_cube_007)

# ---- transforms, parenting, visibility, modifiers, constraints
ob_cube.location = (0.0, 0.0, 0.0)
ob_cube_002.location = (0.0, 0.0, 0.0)
ob_cube_003.location = (0.0, 0.0, 0.0)
ob_cube_001.location = (0.0, 0.0, 0.0)
ob_cube_005.location = (0.0, 0.0, 0.0)
ob_cube_006.location = (0.0, 0.0, 0.0)

# ---- collection membership
col_collection.objects.link(ob_cube)
col_collection.objects.link(ob_cube_002)
col_collection.objects.link(ob_cube_003)
col_collection.objects.link(ob_cube_001)
col_collection.objects.link(ob_cube_005)
col_collection.objects.link(ob_cube_006)

# ---- scene / render settings (as saved in the file)
scene.frame_start = 1; scene.frame_end = 250; scene.frame_set(2)
scene.render.engine = 'BLENDER_EEVEE_NEXT'
scene.cycles.use_denoising = False
scene.cycles.samples = 128
scene.cycles.sampling_pattern = 'TABULATED_SOBOL'
scene.cycles.use_adaptive_sampling = False
scene.cycles.use_light_tree = False
scene.view_settings.view_transform = 'Filmic'
bpy.context.view_layer.update()

# ---- added for rendering (the .blend has no active camera and no usable light): camera, sun
cam_auto = bpy.data.cameras.new('AutoCamera')
cam_auto.lens = 50.0
cam_auto.sensor_width = 36.0
cam_auto.clip_end = 1000.0
ob_auto_camera = bpy.data.objects.new('AutoCamera', cam_auto)
scene.collection.objects.link(ob_auto_camera)
ob_auto_camera.location = (48.3174, -76.3662, 42.3116)
ob_auto_camera.rotation_euler = (1.09748, -7.21219e-08, 0.694738)
scene.camera = ob_auto_camera
light_auto_sun = bpy.data.lights.new('AutoSun', 'SUN')
light_auto_sun.energy = 3.0
light_auto_sun.angle = 0.0523599
ob_auto_sun = bpy.data.objects.new('AutoSun', light_auto_sun)
scene.collection.objects.link(ob_auto_sun)
ob_auto_sun.rotation_euler = (0.872665, 0.174533, 0.523599)
bpy.context.view_layer.update()
